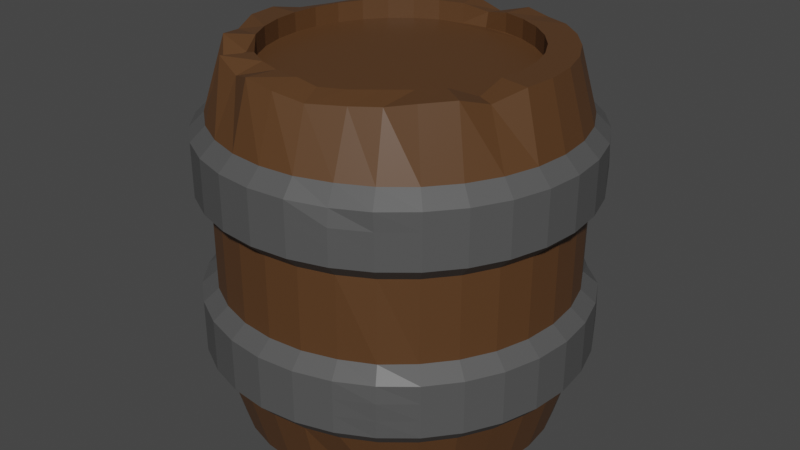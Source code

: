 # Source: untitled.blend  (saved by Blender 3.6.11; exported with 4.5.12 LTS)
import bpy
from mathutils import Matrix  # noqa: F401  (used for matrix-valued properties, if any)

bpy.ops.wm.read_factory_settings(use_empty=True)
scene = bpy.context.scene
scene.name = 'Scene'

# ---- collections
col_collection = bpy.data.collections.new('Collection'); scene.collection.children.link(col_collection)

# ---- materials (node trees are filled in below, after node groups)
mat_malzeme_001 = bpy.data.materials.new('Malzeme.001')
mat_malzeme_001.use_transparent_shadow = False
mat_malzeme_002 = bpy.data.materials.new('Malzeme.002')
mat_malzeme_002.use_transparent_shadow = False

# ---- material node trees
mat_malzeme_001.use_nodes = True; mat_malzeme_001.node_tree.nodes.clear()
_N = mat_malzeme_001.node_tree.nodes; _L = mat_malzeme_001.node_tree.links
n0 = _N.new('ShaderNodeBsdfPrincipled'); n0.name = 'Principled BSDF'; n0.location = (10, 300)
n0.distribution = 'GGX'
n0.subsurface_method = 'RANDOM_WALK_SKIN'
n0.inputs[0].default_value = (0.09655, 0.04265, 0.01499, 1.0)
n0.inputs[3].default_value = 1.45
n0.inputs[27].default_value = (0.0, 0.0, 0.0, 1.0)
n0.inputs[28].default_value = 1.0
n1 = _N.new('ShaderNodeOutputMaterial'); n1.name = 'Material Output'; n1.location = (300, 300)
_L.new(n0.outputs[0], n1.inputs[0])
n1.is_active_output = True
mat_malzeme_002.use_nodes = True; mat_malzeme_002.node_tree.nodes.clear()
_N = mat_malzeme_002.node_tree.nodes; _L = mat_malzeme_002.node_tree.links
n0 = _N.new('ShaderNodeBsdfPrincipled'); n0.name = 'Principled BSDF'; n0.location = (10, 300)
n0.distribution = 'GGX'
n0.subsurface_method = 'RANDOM_WALK_SKIN'
n0.inputs[0].default_value = (0.08533, 0.08533, 0.08533, 1.0)
n0.inputs[3].default_value = 1.45
n0.inputs[27].default_value = (0.0, 0.0, 0.0, 1.0)
n0.inputs[28].default_value = 1.0
n1 = _N.new('ShaderNodeOutputMaterial'); n1.name = 'Material Output'; n1.location = (300, 300)
_L.new(n0.outputs[0], n1.inputs[0])
n1.is_active_output = True

# ---- world
world_world = bpy.data.worlds.new('World'); scene.world = world_world
world_world.use_nodes = True; world_world.node_tree.nodes.clear()
_N = world_world.node_tree.nodes; _L = world_world.node_tree.links
n0 = _N.new('ShaderNodeOutputWorld'); n0.name = 'World Output'; n0.location = (300, 300)
n1 = _N.new('ShaderNodeBackground'); n1.name = 'Background'; n1.location = (10, 300)
n1.inputs[0].default_value = (0.05088, 0.05088, 0.05088, 1.0)
_L.new(n1.outputs[0], n0.inputs[0])
n0.is_active_output = True
world_world.color = (0.05088, 0.05088, 0.05088)
world_world.use_sun_shadow = False
world_world.sun_shadow_jitter_overblur = 0.0

# ---- meshes
me_cylinder_001 = bpy.data.meshes.new('Cylinder.001')
me_cylinder_001.from_pydata([(0.0, 0.9265, -1.0), (-4.338e-06, 0.8382, 0.9699), (0.1808, 0.9087, -1.0), (0.1588, 0.7982, 0.9998), (0.3546, 0.856, -1.0), (0.3114, 0.7518, 1.0), (0.5147, 0.7704, -1.0), (0.4521, 0.6766, 1.0), (0.6551, 0.6551, -1.0), (0.5754, 0.5754, 1.0), (0.7704, 0.5147, -1.0), (0.6766, 0.4521, 1.0), (0.856, 0.3546, -1.0), (0.7518, 0.3114, 1.0), (0.9087, 0.1808, -1.0), (0.7981, 0.1588, 1.0), (0.9265, 0.0, -1.0), (0.8138, 0.0, 1.0), (0.9087, -0.1808, -1.0), (0.7981, -0.1588, 1.0), (0.8429, -0.3491, -0.9818), (0.7881, -0.3265, 0.9517), (0.7704, -0.5147, -1.0), (0.6766, -0.4521, 1.0), (0.6551, -0.6551, -1.0), (0.5754, -0.5754, 1.0), (0.5147, -0.7704, -1.0), (0.4521, -0.6766, 1.0), (0.3507, -0.8468, -0.9885), (0.3008, -0.7577, 0.9898), (0.1808, -0.9087, -1.0), (0.1348, -0.8088, 0.981), (0.0, -0.9265, -1.0), (0.001836, -0.8134, 1.001), (-0.1808, -0.9087, -1.0), (-0.1588, -0.7981, 1.0), (-0.3546, -0.856, -1.0), (-0.3114, -0.7518, 1.0), (-0.5147, -0.7704, -1.0), (-0.4521, -0.6766, 1.0), (-0.6551, -0.6551, -1.0), (-0.5991, -0.5991, 0.9591), (-0.7704, -0.5147, -1.0), (-0.6766, -0.4521, 1.0), (-0.856, -0.3546, -1.0), (-0.7518, -0.3114, 1.0), (-0.9087, -0.1808, -1.0), (-0.7981, -0.1588, 1.0), (-0.9047, -0.001011, -0.974), (-0.8138, 0.0, 1.0), (-0.9076, 0.1806, -0.9987), (-0.7981, 0.1588, 1.0), (-0.856, 0.3546, -1.0), (-0.7518, 0.3114, 1.0), (-0.7704, 0.5147, -1.0), (-0.6766, 0.4521, 1.0), (-0.6566, 0.656, -1.002), (-0.5754, 0.5754, 1.0), (-0.5178, 0.7718, -1.004), (-0.4521, 0.6766, 1.0), (-0.355, 0.8561, -1.001), (-0.3114, 0.7518, 1.0), (-0.1808, 0.9087, -1.0), (-0.1588, 0.7981, 1.0), (6.367e-09, 1.107, -0.6641), (6.367e-09, 1.107, -0.2214), (6.367e-09, 1.107, 0.2214), (6.367e-09, 1.107, 0.6641), (0.2159, 1.086, 0.6641), (0.2159, 1.086, 0.2214), (0.2159, 1.086, -0.2214), (0.2159, 1.086, -0.6641), (0.4236, 1.023, 0.6641), (0.4236, 1.023, 0.2214), (0.4236, 1.023, -0.2214), (0.4236, 1.023, -0.6641), (0.6149, 0.9203, 0.6641), (0.6149, 0.9203, 0.2214), (0.6149, 0.9203, -0.2214), (0.6149, 0.9203, -0.6641), (0.7826, 0.7826, 0.6641), (0.7863, 0.7863, 0.2194), (0.7953, 0.7953, -0.2149), (0.7988, 0.7991, -0.6733), (0.9203, 0.6149, 0.6641), (0.9242, 0.6188, 0.2189), (0.9207, 0.6154, -0.221), (0.9253, 0.62, -0.6681), (1.023, 0.4236, 0.6641), (1.023, 0.4236, 0.2214), (1.023, 0.4236, -0.2214), (1.023, 0.4236, -0.6641), (1.086, 0.2159, 0.6641), (1.086, 0.2159, 0.2214), (1.086, 0.2159, -0.2214), (1.086, 0.2159, -0.6641), (1.107, -6.367e-09, 0.6641), (1.107, -6.367e-09, 0.2214), (1.107, -6.367e-09, -0.2214), (1.107, -6.367e-09, -0.6641), (1.086, -0.2159, 0.6641), (1.086, -0.2159, 0.2214), (1.086, -0.2159, -0.2214), (1.086, -0.2159, -0.6641), (1.023, -0.4236, 0.6641), (1.023, -0.4236, 0.2214), (1.023, -0.4236, -0.2214), (1.023, -0.4236, -0.6641), (0.9203, -0.6149, 0.6641), (0.9203, -0.6149, 0.2214), (0.9203, -0.6149, -0.2214), (0.9203, -0.6149, -0.6641), (0.7826, -0.7826, 0.6641), (0.7826, -0.7826, 0.2214), (0.7826, -0.7826, -0.2214), (0.7826, -0.7826, -0.6641), (0.6149, -0.9203, 0.6641), (0.6149, -0.9203, 0.2214), (0.6281, -0.9399, -0.2111), (0.6149, -0.9203, -0.6641), (0.4264, -1.017, 0.6644), (0.4236, -1.023, 0.2214), (0.4236, -1.023, -0.2214), (0.4236, -1.023, -0.6641), (0.2159, -1.086, 0.6641), (0.2159, -1.086, 0.2214), (0.2159, -1.086, -0.2214), (0.2159, -1.086, -0.6641), (6.367e-09, -1.107, 0.6641), (6.367e-09, -1.107, 0.2214), (6.367e-09, -1.107, -0.2214), (6.367e-09, -1.107, -0.6641), (-0.2159, -1.086, 0.6641), (-0.2159, -1.086, 0.2214), (-0.2159, -1.086, -0.2214), (-0.2159, -1.086, -0.6641), (-0.4236, -1.023, 0.6641), (-0.4236, -1.023, 0.2214), (-0.4236, -1.023, -0.2214), (-0.4236, -1.023, -0.6641), (-0.6149, -0.9203, 0.6641), (-0.6149, -0.9203, 0.2214), (-0.6149, -0.9203, -0.2214), (-0.6149, -0.9203, -0.6641), (-0.7826, -0.7826, 0.6641), (-0.7826, -0.7826, 0.2214), (-0.7826, -0.7826, -0.2214), (-0.7826, -0.7826, -0.6641), (-0.9203, -0.6149, 0.6641), (-0.9203, -0.6149, 0.2214), (-0.9203, -0.6149, -0.2214), (-0.9203, -0.6149, -0.6641), (-1.023, -0.4236, 0.6641), (-1.023, -0.4236, 0.2214), (-1.023, -0.4236, -0.2214), (-1.023, -0.4236, -0.6641), (-1.086, -0.2159, 0.6641), (-1.086, -0.2159, 0.2214), (-1.086, -0.2159, -0.2214), (-1.086, -0.2159, -0.6641), (-1.107, -6.367e-09, 0.6641), (-1.107, -6.367e-09, 0.2214), (-1.107, -6.367e-09, -0.2214), (-1.107, -6.367e-09, -0.6641), (-1.086, 0.2159, 0.6641), (-1.086, 0.2159, 0.2214), (-1.086, 0.2159, -0.2214), (-1.086, 0.2159, -0.6641), (-1.023, 0.4236, 0.6641), (-1.023, 0.4236, 0.2214), (-1.023, 0.4238, -0.2211), (-1.023, 0.4236, -0.6641), (-0.9203, 0.6149, 0.6641), (-0.9203, 0.6149, 0.2214), (-0.922, 0.6156, -0.2204), (-0.9203, 0.6149, -0.6641), (-0.7826, 0.7826, 0.6641), (-0.7826, 0.7826, 0.2214), (-0.7826, 0.7826, -0.2214), (-0.7826, 0.7826, -0.6641), (-0.6149, 0.9203, 0.6641), (-0.6149, 0.9203, 0.2214), (-0.6149, 0.9203, -0.2214), (-0.6149, 0.9203, -0.6641), (-0.4248, 1.025, 0.6655), (-0.4264, 1.029, 0.2182), (-0.4236, 1.023, -0.2214), (-0.4236, 1.023, -0.6641), (-0.216, 1.086, 0.6641), (-0.2173, 1.089, 0.2197), (-0.2159, 1.086, -0.2214), (-0.2159, 1.086, -0.6641), (6.892e-09, 1.198, 0.299), (6.892e-09, 1.198, 0.3948), (6.892e-09, 1.198, 0.4907), (6.892e-09, 1.198, 0.5865), (0.2337, 1.175, 0.5865), (0.2337, 1.175, 0.4907), (0.2337, 1.175, 0.3948), (0.2337, 1.175, 0.299), (0.4585, 1.107, 0.5865), (0.4585, 1.107, 0.4907), (0.4585, 1.107, 0.3948), (0.4585, 1.107, 0.299), (0.6656, 0.9962, 0.5865), (0.6656, 0.9962, 0.4907), (0.6656, 0.9962, 0.3948), (0.6656, 0.9962, 0.299), (0.8472, 0.8472, 0.5865), (0.8473, 0.8473, 0.4905), (0.8517, 0.8517, 0.3918), (0.8472, 0.8472, 0.299), (0.9962, 0.6656, 0.5865), (0.9968, 0.6662, 0.4907), (1.001, 0.6702, 0.3935), (0.999, 0.6685, 0.298), (1.107, 0.4585, 0.5865), (1.107, 0.4585, 0.4907), (1.107, 0.4585, 0.3948), (1.107, 0.4585, 0.299), (1.175, 0.2337, 0.5865), (1.175, 0.2337, 0.4907), (1.175, 0.2337, 0.3948), (1.175, 0.2337, 0.299), (1.198, -1.978e-09, 0.5865), (1.198, -1.978e-09, 0.4907), (1.198, -1.978e-09, 0.3948), (1.198, -1.978e-09, 0.299), (1.175, -0.2337, 0.5865), (1.175, -0.2337, 0.4907), (1.175, -0.2337, 0.3948), (1.175, -0.2337, 0.299), (1.107, -0.4585, 0.5865), (1.107, -0.4585, 0.4907), (1.107, -0.4585, 0.3948), (1.107, -0.4585, 0.299), (0.9962, -0.6656, 0.5865), (0.9962, -0.6656, 0.4907), (0.9962, -0.6656, 0.3948), (0.9962, -0.6656, 0.299), (0.8472, -0.8472, 0.5865), (0.8472, -0.8472, 0.4907), (0.8472, -0.8472, 0.3948), (0.8472, -0.8472, 0.299), (0.6638, -1.001, 0.5859), (0.6656, -0.9962, 0.4907), (0.6656, -0.9962, 0.3948), (0.6656, -0.9962, 0.299), (0.4506, -1.088, 0.5769), (0.4582, -1.106, 0.4903), (0.4585, -1.107, 0.3948), (0.4585, -1.107, 0.299), (0.2337, -1.175, 0.5865), (0.2337, -1.175, 0.4907), (0.2337, -1.175, 0.3948), (0.2337, -1.175, 0.299), (6.892e-09, -1.198, 0.5865), (6.892e-09, -1.198, 0.4907), (6.892e-09, -1.198, 0.3948), (6.892e-09, -1.198, 0.299), (-0.2337, -1.175, 0.5865), (-0.2337, -1.175, 0.4907), (-0.2337, -1.175, 0.3948), (-0.2337, -1.175, 0.299), (-0.4585, -1.107, 0.5865), (-0.4585, -1.107, 0.4907), (-0.4585, -1.107, 0.3948), (-0.4585, -1.107, 0.299), (-0.6656, -0.9962, 0.5865), (-0.6656, -0.9962, 0.4907), (-0.6656, -0.9962, 0.3948), (-0.6656, -0.9962, 0.299), (-0.8472, -0.8472, 0.5865), (-0.8472, -0.8472, 0.4907), (-0.8472, -0.8472, 0.3948), (-0.8472, -0.8472, 0.299), (-0.9962, -0.6656, 0.5865), (-0.9962, -0.6656, 0.4907), (-0.9962, -0.6656, 0.3948), (-0.9962, -0.6656, 0.299), (-1.107, -0.4585, 0.5865), (-1.107, -0.4585, 0.4907), (-1.107, -0.4585, 0.3948), (-1.107, -0.4585, 0.299), (-1.175, -0.2337, 0.5865), (-1.175, -0.2337, 0.4907), (-1.175, -0.2337, 0.3948), (-1.175, -0.2337, 0.299), (-1.198, -1.978e-09, 0.5865), (-1.198, -1.978e-09, 0.4907), (-1.198, -1.978e-09, 0.3948), (-1.198, -1.978e-09, 0.299), (-1.175, 0.2337, 0.5865), (-1.175, 0.2337, 0.4907), (-1.175, 0.2337, 0.3948), (-1.175, 0.2337, 0.299), (-1.107, 0.4585, 0.5865), (-1.107, 0.4585, 0.4907), (-1.107, 0.4585, 0.3948), (-1.107, 0.4585, 0.299), (-0.9962, 0.6656, 0.5865), (-0.9962, 0.6656, 0.4907), (-0.9962, 0.6656, 0.3948), (-0.9962, 0.6656, 0.299), (-0.8373, 0.8373, 0.58), (-0.8472, 0.8472, 0.4907), (-0.8472, 0.8472, 0.3948), (-0.8472, 0.8472, 0.299), (-0.6656, 0.9962, 0.5865), (-0.6656, 0.9962, 0.4907), (-0.6656, 0.9962, 0.3948), (-0.6656, 0.9962, 0.299), (-0.4585, 1.107, 0.5865), (-0.4624, 1.116, 0.494), (-0.4623, 1.116, 0.3906), (-0.4594, 1.109, 0.299), (-0.2345, 1.177, 0.5871), (-0.236, 1.181, 0.4917), (-0.2362, 1.181, 0.3939), (-0.2348, 1.178, 0.2981), (6.912e-09, 1.202, -0.5765), (6.912e-09, 1.202, -0.4804), (6.912e-09, 1.202, -0.3843), (6.912e-09, 1.202, -0.2882), (0.2344, 1.178, -0.2882), (0.2344, 1.178, -0.3843), (0.2344, 1.178, -0.4804), (0.2344, 1.178, -0.5765), (0.4598, 1.11, -0.2882), (0.4598, 1.11, -0.3843), (0.4598, 1.11, -0.4804), (0.4598, 1.11, -0.5765), (0.6676, 0.9991, -0.2882), (0.6676, 0.9991, -0.3843), (0.6676, 0.9991, -0.4804), (0.6676, 0.9991, -0.5765), (0.8287, 0.8287, -0.2938), (0.8521, 0.8522, -0.3841), (0.8651, 0.8654, -0.4857), (0.8537, 0.8538, -0.5767), (0.9998, 0.6682, -0.288), (1.002, 0.6706, -0.3841), (1.004, 0.6723, -0.4816), (1.002, 0.6702, -0.5778), (1.11, 0.4598, -0.2882), (1.11, 0.4598, -0.3843), (1.11, 0.4598, -0.4804), (1.11, 0.4598, -0.5765), (1.178, 0.2344, -0.2882), (1.178, 0.2344, -0.3843), (1.178, 0.2344, -0.4804), (1.178, 0.2344, -0.5765), (1.202, -1.809e-09, -0.2882), (1.202, -1.809e-09, -0.3843), (1.202, -1.809e-09, -0.4804), (1.202, -1.809e-09, -0.5765), (1.178, -0.2344, -0.2882), (1.178, -0.2344, -0.3843), (1.178, -0.2344, -0.4804), (1.178, -0.2344, -0.5765), (1.11, -0.4598, -0.2882), (1.11, -0.4598, -0.3843), (1.11, -0.4598, -0.4804), (1.11, -0.4598, -0.5765), (0.9991, -0.6676, -0.2882), (0.9991, -0.6676, -0.3843), (0.9991, -0.6676, -0.4804), (0.9991, -0.6676, -0.5765), (0.8497, -0.8497, -0.2882), (0.8497, -0.8497, -0.3843), (0.8497, -0.8497, -0.4804), (0.8497, -0.8497, -0.5765), (0.6677, -0.9993, -0.2881), (0.672, -1.006, -0.381), (0.67, -1.003, -0.4795), (0.6676, -0.9991, -0.5765), (0.4598, -1.11, -0.2882), (0.4598, -1.11, -0.3843), (0.4598, -1.11, -0.4804), (0.4598, -1.11, -0.5765), (0.2344, -1.178, -0.2882), (0.2344, -1.178, -0.3843), (0.2344, -1.178, -0.4804), (0.2344, -1.178, -0.5765), (6.912e-09, -1.202, -0.2882), (6.912e-09, -1.202, -0.3843), (6.912e-09, -1.202, -0.4804), (6.912e-09, -1.202, -0.5765), (-0.2344, -1.178, -0.2882), (-0.2344, -1.178, -0.3843), (-0.2344, -1.178, -0.4804), (-0.2344, -1.178, -0.5765), (-0.4598, -1.11, -0.2882), (-0.4598, -1.11, -0.3843), (-0.4598, -1.11, -0.4804), (-0.4598, -1.11, -0.5765), (-0.6676, -0.9991, -0.2882), (-0.6676, -0.9991, -0.3843), (-0.6676, -0.9991, -0.4804), (-0.6676, -0.9991, -0.5765), (-0.8497, -0.8497, -0.2882), (-0.8497, -0.8497, -0.3843), (-0.8497, -0.8497, -0.4804), (-0.8497, -0.8497, -0.5765), (-0.9991, -0.6676, -0.2882), (-0.9991, -0.6676, -0.3843), (-0.9991, -0.6676, -0.4804), (-0.9991, -0.6676, -0.5765), (-1.11, -0.4598, -0.2882), (-1.11, -0.4598, -0.3843), (-1.11, -0.4598, -0.4804), (-1.11, -0.4598, -0.5765), (-1.178, -0.2344, -0.2882), (-1.178, -0.2344, -0.3843), (-1.178, -0.2344, -0.4804), (-1.178, -0.2344, -0.5765), (-1.202, -1.809e-09, -0.2882), (-1.202, -1.809e-09, -0.3843), (-1.202, -1.809e-09, -0.4804), (-1.202, -1.809e-09, -0.5765), (-1.178, 0.2344, -0.2882), (-1.178, 0.2344, -0.3843), (-1.178, 0.2344, -0.4804), (-1.178, 0.2344, -0.5765), (-1.11, 0.4598, -0.2882), (-1.11, 0.4598, -0.3843), (-1.11, 0.4598, -0.4804), (-1.11, 0.4598, -0.5765), (-0.9991, 0.6676, -0.2882), (-0.9991, 0.6676, -0.3843), (-0.9991, 0.6676, -0.4804), (-0.9991, 0.6676, -0.5765), (-0.8237, 0.8237, -0.2956), (-0.8406, 0.8406, -0.3854), (-0.8497, 0.8497, -0.4804), (-0.8497, 0.8497, -0.5765), (-0.6676, 0.9991, -0.2882), (-0.6676, 0.9991, -0.3843), (-0.6676, 0.9991, -0.4804), (-0.6676, 0.9991, -0.5765), (-0.4598, 1.11, -0.2882), (-0.4598, 1.11, -0.3843), (-0.4598, 1.11, -0.4804), (-0.4598, 1.11, -0.5765), (-0.2344, 1.178, -0.2882), (-0.2344, 1.178, -0.3843), (-0.2344, 1.178, -0.4804), (-0.2344, 1.178, -0.5765), (0.1951, 0.9808, 1.0), (-4.193e-07, 0.968, 0.9527), (0.3799, 0.9172, 0.9903), (0.5556, 0.8315, 1.0), (0.7071, 0.7071, 1.0), (0.8315, 0.5556, 1.0), (0.9239, 0.3827, 1.0), (0.9808, 0.1951, 1.0), (1.0, 0.0, 1.0), (0.9808, -0.1951, 1.0), (0.8863, -0.3671, 0.9469), (0.8315, -0.5556, 1.0), (0.7033, -0.7142, 0.9978), (0.5544, -0.7923, 0.972), (0.3912, -0.8673, 0.9605), (0.1794, -0.9482, 0.9489), (-0.01109, -0.981, 0.9748), (-0.1952, -0.9806, 0.9997), (-0.3688, -0.8903, 0.9523), (-0.5556, -0.8315, 1.0), (-0.6922, -0.6922, 0.9071), (-0.8315, -0.5556, 1.0), (-0.9048, -0.3748, 0.9728), (-0.9808, -0.1951, 1.0), (-1.0, 0.0, 1.0), (-0.9585, 0.1855, 0.9676), (-0.8891, 0.3856, 0.9633), (-0.8061, 0.5173, 0.973), (-0.7048, 0.675, 0.9746), (-0.578, 0.8017, 0.9853), (-0.3827, 0.9239, 1.0), (-0.1951, 0.9808, 1.0), (0.1588, 0.7981, 0.8953), (-9.009e-07, 0.8178, 0.8902), (0.3114, 0.7518, 0.8953), (0.4521, 0.6766, 0.8953), (0.5754, 0.5754, 0.8953), (0.6766, 0.4521, 0.8953), (0.7518, 0.3114, 0.8953), (0.7981, 0.1588, 0.8953), (0.8138, 0.0, 0.8953), (0.7989, -0.1589, 0.8949), (0.7554, -0.3129, 0.8907), (0.6766, -0.4521, 0.8953), (0.5754, -0.5754, 0.8953), (0.4521, -0.6766, 0.8953), (0.3114, -0.7518, 0.8953), (0.1588, -0.7981, 0.8953), (0.0, -0.8138, 0.8953), (-0.1588, -0.7981, 0.8953), (-0.3114, -0.7518, 0.8953), (-0.4521, -0.6766, 0.8953), (-0.5754, -0.5754, 0.8954), (-0.6766, -0.4521, 0.8953), (-0.7518, -0.3114, 0.8953), (-0.7981, -0.1588, 0.8953), (-0.8138, 0.0, 0.8953), (-0.7981, 0.1588, 0.8953), (-0.7518, 0.3114, 0.8953), (-0.6766, 0.4521, 0.8953), (-0.5754, 0.5754, 0.8953), (-0.4521, 0.6766, 0.8953), (-0.3114, 0.7518, 0.8953), (-0.1588, 0.7981, 0.8953), (0.0, 1.0, -1.0), (0.1951, 0.9808, -1.0), (0.3827, 0.9239, -1.0), (0.5556, 0.8315, -1.0), (0.7071, 0.7071, -1.0), (0.8315, 0.5556, -1.0), (0.9239, 0.3827, -1.0), (0.9808, 0.1951, -1.0), (1.0, 0.0, -1.0), (0.9808, -0.1951, -1.0), (0.9075, -0.3759, -0.9765), (0.8315, -0.5556, -1.0), (0.7071, -0.7071, -1.0), (0.5556, -0.8315, -1.0), (0.3712, -0.8961, -0.963), (0.1951, -0.9808, -1.0), (0.0, -1.0, -1.0), (-0.1951, -0.9808, -1.0), (-0.3827, -0.9239, -1.0), (-0.5556, -0.8315, -1.0), (-0.7071, -0.7071, -1.0), (-0.8315, -0.5556, -1.0), (-0.9239, -0.3827, -1.0), (-0.9808, -0.1951, -1.0), (-0.9669, -0.0006694, -0.9593), (-0.9659, 0.1933, -0.9817), (-0.9239, 0.3827, -1.0), (-0.8315, 0.5556, -1.0), (-0.6896, 0.6968, -0.9748), (-0.5286, 0.8208, -0.9658), (-0.3475, 0.9154, -0.958), (-0.1951, 0.9808, -1.0), (1.229e-08, 0.9265, -0.8895), (0.1808, 0.9087, -0.8895), (0.3546, 0.856, -0.8895), (0.5147, 0.7704, -0.8895), (0.6551, 0.6551, -0.8895), (0.7704, 0.5147, -0.8895), (0.856, 0.3546, -0.8895), (0.9087, 0.1808, -0.8895), (0.9265, 0.0, -0.8895), (0.9087, -0.1808, -0.8895), (0.8559, -0.3545, -0.8893), (0.7704, -0.5147, -0.8895), (0.6551, -0.6551, -0.8895), (0.5147, -0.7704, -0.8895), (0.3535, -0.8533, -0.8861), (0.1808, -0.9087, -0.8895), (1.229e-08, -0.9265, -0.8895), (-0.1808, -0.9087, -0.8895), (-0.3546, -0.856, -0.8895), (-0.5147, -0.7704, -0.8895), (-0.6551, -0.6551, -0.8895), (-0.7704, -0.5147, -0.8895), (-0.856, -0.3546, -0.8895), (-0.9087, -0.1808, -0.8895), (-0.9249, -7.843e-05, -0.8875), (-0.9087, 0.1807, -0.8894), (-0.856, 0.3546, -0.8895), (-0.7704, 0.5147, -0.8895), (-0.6551, 0.6551, -0.8895), (-0.5147, 0.7704, -0.8895), (-0.3546, 0.856, -0.8895), (-0.1808, 0.9087, -0.8895)], [], [(67, 449, 448, 68), (68, 448, 450, 72), (72, 450, 451, 76), (76, 451, 452, 80), (80, 452, 453, 84), (84, 453, 454, 88), (88, 454, 455, 92), (92, 455, 456, 96), (96, 456, 457, 100), (100, 457, 458, 104), (104, 458, 459, 108), (108, 459, 460, 112), (112, 460, 461, 116), (116, 461, 462, 120), (120, 462, 463, 124), (124, 463, 464, 128), (128, 464, 465, 132), (132, 465, 466, 136), (136, 466, 467, 140), (140, 467, 468, 144), (144, 468, 469, 148), (148, 469, 470, 152), (152, 470, 471, 156), (156, 471, 472, 160), (160, 472, 473, 164), (164, 473, 474, 168), (168, 474, 475, 172), (172, 475, 476, 176), (176, 476, 477, 180), (180, 477, 478, 184), (53, 51, 505, 506), (184, 478, 479, 188), (188, 479, 449, 67), (22, 24, 556, 555), (543, 191, 64, 512), (444, 190, 65, 323), (190, 189, 66, 65), (316, 188, 67, 195), (542, 187, 191, 543), (440, 186, 190, 444), (186, 185, 189, 190), (312, 184, 188, 316), (541, 183, 187, 542), (436, 182, 186, 440), (182, 181, 185, 186), (308, 180, 184, 312), (540, 179, 183, 541), (432, 178, 182, 436), (178, 177, 181, 182), (304, 176, 180, 308), (539, 175, 179, 540), (428, 174, 178, 432), (174, 173, 177, 178), (300, 172, 176, 304), (538, 171, 175, 539), (424, 170, 174, 428), (170, 169, 173, 174), (296, 168, 172, 300), (537, 167, 171, 538), (420, 166, 170, 424), (166, 165, 169, 170), (292, 164, 168, 296), (536, 163, 167, 537), (416, 162, 166, 420), (162, 161, 165, 166), (288, 160, 164, 292), (535, 159, 163, 536), (412, 158, 162, 416), (158, 157, 161, 162), (284, 156, 160, 288), (534, 155, 159, 535), (408, 154, 158, 412), (154, 153, 157, 158), (280, 152, 156, 284), (533, 151, 155, 534), (404, 150, 154, 408), (150, 149, 153, 154), (276, 148, 152, 280), (532, 147, 151, 533), (400, 146, 150, 404), (146, 145, 149, 150), (272, 144, 148, 276), (531, 143, 147, 532), (396, 142, 146, 400), (142, 141, 145, 146), (268, 140, 144, 272), (530, 139, 143, 531), (392, 138, 142, 396), (138, 137, 141, 142), (264, 136, 140, 268), (529, 135, 139, 530), (388, 134, 138, 392), (134, 133, 137, 138), (260, 132, 136, 264), (528, 131, 135, 529), (384, 130, 134, 388), (130, 129, 133, 134), (256, 128, 132, 260), (527, 127, 131, 528), (380, 126, 130, 384), (126, 125, 129, 130), (252, 124, 128, 256), (526, 123, 127, 527), (376, 122, 126, 380), (122, 121, 125, 126), (248, 120, 124, 252), (525, 119, 123, 526), (372, 118, 122, 376), (118, 117, 121, 122), (244, 116, 120, 248), (524, 115, 119, 525), (368, 114, 118, 372), (114, 113, 117, 118), (240, 112, 116, 244), (523, 111, 115, 524), (364, 110, 114, 368), (110, 109, 113, 114), (236, 108, 112, 240), (522, 107, 111, 523), (360, 106, 110, 364), (106, 105, 109, 110), (232, 104, 108, 236), (521, 103, 107, 522), (356, 102, 106, 360), (102, 101, 105, 106), (228, 100, 104, 232), (520, 99, 103, 521), (352, 98, 102, 356), (98, 97, 101, 102), (224, 96, 100, 228), (519, 95, 99, 520), (348, 94, 98, 352), (94, 93, 97, 98), (220, 92, 96, 224), (518, 91, 95, 519), (344, 90, 94, 348), (90, 89, 93, 94), (216, 88, 92, 220), (517, 87, 91, 518), (340, 86, 90, 344), (86, 85, 89, 90), (212, 84, 88, 216), (516, 83, 87, 517), (336, 82, 86, 340), (82, 81, 85, 86), (208, 80, 84, 212), (515, 79, 83, 516), (332, 78, 82, 336), (78, 77, 81, 82), (204, 76, 80, 208), (514, 75, 79, 515), (328, 74, 78, 332), (74, 73, 77, 78), (200, 72, 76, 204), (513, 71, 75, 514), (324, 70, 74, 328), (70, 69, 73, 74), (196, 68, 72, 200), (512, 64, 71, 513), (323, 65, 70, 324), (65, 66, 69, 70), (195, 67, 68, 196), (66, 192, 199, 69), (192, 193, 198, 199), (193, 194, 197, 198), (194, 195, 196, 197), (69, 199, 203, 73), (199, 198, 202, 203), (198, 197, 201, 202), (197, 196, 200, 201), (73, 203, 207, 77), (203, 202, 206, 207), (202, 201, 205, 206), (201, 200, 204, 205), (77, 207, 211, 81), (207, 206, 210, 211), (206, 205, 209, 210), (205, 204, 208, 209), (81, 211, 215, 85), (211, 210, 214, 215), (210, 209, 213, 214), (209, 208, 212, 213), (85, 215, 219, 89), (215, 214, 218, 219), (214, 213, 217, 218), (213, 212, 216, 217), (89, 219, 223, 93), (219, 218, 222, 223), (218, 217, 221, 222), (217, 216, 220, 221), (93, 223, 227, 97), (223, 222, 226, 227), (222, 221, 225, 226), (221, 220, 224, 225), (97, 227, 231, 101), (227, 226, 230, 231), (226, 225, 229, 230), (225, 224, 228, 229), (101, 231, 235, 105), (231, 230, 234, 235), (230, 229, 233, 234), (229, 228, 232, 233), (105, 235, 239, 109), (235, 234, 238, 239), (234, 233, 237, 238), (233, 232, 236, 237), (109, 239, 243, 113), (239, 238, 242, 243), (238, 237, 241, 242), (237, 236, 240, 241), (113, 243, 247, 117), (243, 242, 246, 247), (242, 241, 245, 246), (241, 240, 244, 245), (117, 247, 251, 121), (247, 246, 250, 251), (246, 245, 249, 250), (245, 244, 248, 249), (121, 251, 255, 125), (251, 250, 254, 255), (250, 249, 253, 254), (249, 248, 252, 253), (125, 255, 259, 129), (255, 254, 258, 259), (254, 253, 257, 258), (253, 252, 256, 257), (129, 259, 263, 133), (259, 258, 262, 263), (258, 257, 261, 262), (257, 256, 260, 261), (133, 263, 267, 137), (263, 262, 266, 267), (262, 261, 265, 266), (261, 260, 264, 265), (137, 267, 271, 141), (267, 266, 270, 271), (266, 265, 269, 270), (265, 264, 268, 269), (141, 271, 275, 145), (271, 270, 274, 275), (270, 269, 273, 274), (269, 268, 272, 273), (145, 275, 279, 149), (275, 274, 278, 279), (274, 273, 277, 278), (273, 272, 276, 277), (149, 279, 283, 153), (279, 278, 282, 283), (278, 277, 281, 282), (277, 276, 280, 281), (153, 283, 287, 157), (283, 282, 286, 287), (282, 281, 285, 286), (281, 280, 284, 285), (157, 287, 291, 161), (287, 286, 290, 291), (286, 285, 289, 290), (285, 284, 288, 289), (161, 291, 295, 165), (291, 290, 294, 295), (290, 289, 293, 294), (289, 288, 292, 293), (165, 295, 299, 169), (295, 294, 298, 299), (294, 293, 297, 298), (293, 292, 296, 297), (169, 299, 303, 173), (299, 298, 302, 303), (298, 297, 301, 302), (297, 296, 300, 301), (173, 303, 307, 177), (303, 302, 306, 307), (302, 301, 305, 306), (301, 300, 304, 305), (177, 307, 311, 181), (307, 306, 310, 311), (306, 305, 309, 310), (305, 304, 308, 309), (181, 311, 315, 185), (311, 310, 314, 315), (310, 309, 313, 314), (309, 308, 312, 313), (185, 315, 319, 189), (315, 314, 318, 319), (314, 313, 317, 318), (313, 312, 316, 317), (189, 319, 192, 66), (319, 318, 193, 192), (318, 317, 194, 193), (317, 316, 195, 194), (64, 320, 327, 71), (320, 321, 326, 327), (321, 322, 325, 326), (322, 323, 324, 325), (71, 327, 331, 75), (327, 326, 330, 331), (326, 325, 329, 330), (325, 324, 328, 329), (75, 331, 335, 79), (331, 330, 334, 335), (330, 329, 333, 334), (329, 328, 332, 333), (79, 335, 339, 83), (335, 334, 338, 339), (334, 333, 337, 338), (333, 332, 336, 337), (83, 339, 343, 87), (339, 338, 342, 343), (338, 337, 341, 342), (337, 336, 340, 341), (87, 343, 347, 91), (343, 342, 346, 347), (342, 341, 345, 346), (341, 340, 344, 345), (91, 347, 351, 95), (347, 346, 350, 351), (346, 345, 349, 350), (345, 344, 348, 349), (95, 351, 355, 99), (351, 350, 354, 355), (350, 349, 353, 354), (349, 348, 352, 353), (99, 355, 359, 103), (355, 354, 358, 359), (354, 353, 357, 358), (353, 352, 356, 357), (103, 359, 363, 107), (359, 358, 362, 363), (358, 357, 361, 362), (357, 356, 360, 361), (107, 363, 367, 111), (363, 362, 366, 367), (362, 361, 365, 366), (361, 360, 364, 365), (111, 367, 371, 115), (367, 366, 370, 371), (366, 365, 369, 370), (365, 364, 368, 369), (115, 371, 375, 119), (371, 370, 374, 375), (370, 369, 373, 374), (369, 368, 372, 373), (119, 375, 379, 123), (375, 374, 378, 379), (374, 373, 377, 378), (373, 372, 376, 377), (123, 379, 383, 127), (379, 378, 382, 383), (378, 377, 381, 382), (377, 376, 380, 381), (127, 383, 387, 131), (383, 382, 386, 387), (382, 381, 385, 386), (381, 380, 384, 385), (131, 387, 391, 135), (387, 386, 390, 391), (386, 385, 389, 390), (385, 384, 388, 389), (135, 391, 395, 139), (391, 390, 394, 395), (390, 389, 393, 394), (389, 388, 392, 393), (139, 395, 399, 143), (395, 394, 398, 399), (394, 393, 397, 398), (393, 392, 396, 397), (143, 399, 403, 147), (399, 398, 402, 403), (398, 397, 401, 402), (397, 396, 400, 401), (147, 403, 407, 151), (403, 402, 406, 407), (402, 401, 405, 406), (401, 400, 404, 405), (151, 407, 411, 155), (407, 406, 410, 411), (406, 405, 409, 410), (405, 404, 408, 409), (155, 411, 415, 159), (411, 410, 414, 415), (410, 409, 413, 414), (409, 408, 412, 413), (159, 415, 419, 163), (415, 414, 418, 419), (414, 413, 417, 418), (413, 412, 416, 417), (163, 419, 423, 167), (419, 418, 422, 423), (418, 417, 421, 422), (417, 416, 420, 421), (167, 423, 427, 171), (423, 422, 426, 427), (422, 421, 425, 426), (421, 420, 424, 425), (171, 427, 431, 175), (427, 426, 430, 431), (426, 425, 429, 430), (425, 424, 428, 429), (175, 431, 435, 179), (431, 430, 434, 435), (430, 429, 433, 434), (429, 428, 432, 433), (179, 435, 439, 183), (435, 434, 438, 439), (434, 433, 437, 438), (433, 432, 436, 437), (183, 439, 443, 187), (439, 438, 442, 443), (438, 437, 441, 442), (437, 436, 440, 441), (187, 443, 447, 191), (443, 442, 446, 447), (442, 441, 445, 446), (441, 440, 444, 445), (191, 447, 320, 64), (447, 446, 321, 320), (446, 445, 322, 321), (445, 444, 323, 322), (1, 3, 448, 449), (3, 5, 450, 448), (5, 7, 451, 450), (7, 9, 452, 451), (9, 11, 453, 452), (11, 13, 454, 453), (13, 15, 455, 454), (15, 17, 456, 455), (17, 19, 457, 456), (19, 21, 458, 457), (21, 23, 459, 458), (23, 25, 460, 459), (25, 27, 461, 460), (27, 29, 462, 461), (29, 31, 463, 462), (31, 33, 464, 463), (33, 35, 465, 464), (35, 37, 466, 465), (37, 39, 467, 466), (39, 41, 468, 467), (41, 43, 469, 468), (43, 45, 470, 469), (45, 47, 471, 470), (47, 49, 472, 471), (49, 51, 473, 472), (51, 53, 474, 473), (53, 55, 475, 474), (55, 57, 476, 475), (57, 59, 477, 476), (59, 61, 478, 477), (61, 63, 479, 478), (63, 1, 449, 479), (480, 481, 511, 510, 509, 508, 507, 506, 505, 504, 503, 502, 501, 500, 499, 498, 497, 496, 495, 494, 493, 492, 491, 490, 489, 488, 487, 486, 485, 484, 483, 482), (27, 25, 492, 493), (55, 53, 506, 507), (29, 27, 493, 494), (3, 1, 481, 480), (57, 55, 507, 508), (31, 29, 494, 495), (5, 3, 480, 482), (59, 57, 508, 509), (33, 31, 495, 496), (7, 5, 482, 483), (61, 59, 509, 510), (35, 33, 496, 497), (9, 7, 483, 484), (63, 61, 510, 511), (37, 35, 497, 498), (11, 9, 484, 485), (1, 63, 511, 481), (39, 37, 498, 499), (13, 11, 485, 486), (41, 39, 499, 500), (15, 13, 486, 487), (43, 41, 500, 501), (17, 15, 487, 488), (45, 43, 501, 502), (19, 17, 488, 489), (47, 45, 502, 503), (21, 19, 489, 490), (49, 47, 503, 504), (23, 21, 490, 491), (51, 49, 504, 505), (25, 23, 491, 492), (2, 0, 512, 513), (4, 2, 513, 514), (6, 4, 514, 515), (8, 6, 515, 516), (10, 8, 516, 517), (12, 10, 517, 518), (14, 12, 518, 519), (16, 14, 519, 520), (18, 16, 520, 521), (20, 18, 521, 522), (22, 20, 522, 523), (24, 22, 523, 524), (26, 24, 524, 525), (28, 26, 525, 526), (30, 28, 526, 527), (32, 30, 527, 528), (34, 32, 528, 529), (36, 34, 529, 530), (38, 36, 530, 531), (40, 38, 531, 532), (42, 40, 532, 533), (44, 42, 533, 534), (46, 44, 534, 535), (48, 46, 535, 536), (50, 48, 536, 537), (52, 50, 537, 538), (54, 52, 538, 539), (56, 54, 539, 540), (58, 56, 540, 541), (60, 58, 541, 542), (62, 60, 542, 543), (0, 62, 543, 512), (544, 545, 546, 547, 548, 549, 550, 551, 552, 553, 554, 555, 556, 557, 558, 559, 560, 561, 562, 563, 564, 565, 566, 567, 568, 569, 570, 571, 572, 573, 574, 575), (50, 52, 570, 569), (24, 26, 557, 556), (52, 54, 571, 570), (26, 28, 558, 557), (0, 2, 545, 544), (54, 56, 572, 571), (28, 30, 559, 558), (2, 4, 546, 545), (56, 58, 573, 572), (30, 32, 560, 559), (4, 6, 547, 546), (58, 60, 574, 573), (32, 34, 561, 560), (6, 8, 548, 547), (60, 62, 575, 574), (34, 36, 562, 561), (8, 10, 549, 548), (62, 0, 544, 575), (36, 38, 563, 562), (10, 12, 550, 549), (38, 40, 564, 563), (12, 14, 551, 550), (40, 42, 565, 564), (14, 16, 552, 551), (42, 44, 566, 565), (16, 18, 553, 552), (44, 46, 567, 566), (18, 20, 554, 553), (46, 48, 568, 567), (20, 22, 555, 554), (48, 50, 569, 568)])
me_cylinder_001.polygons.foreach_set('material_index', [0, 0, 0, 0, 0, 0, 0, 0, 0, 0, 0, 0, 0, 0, 0, 0, 0, 0, 0, 0, 0, 0, 0, 0, 0, 0, 0, 0, 0, 0, 0, 0, 0, 0, 0, 1, 0, 1, 0, 1, 0, 1, 0, 1, 0, 1, 0, 1, 0, 1, 0, 1, 0, 1, 0, 1, 0, 1, 0, 1, 0, 1, 0, 1, 0, 1, 0, 1, 0, 1, 0, 1, 0, 1, 0, 1, 0, 1, 0, 1, 0, 1, 0, 1, 0, 1, 0, 1, 0, 1, 0, 1, 0, 1, 0, 1, 0, 1, 0, 1, 0, 1, 0, 1, 0, 1, 0, 1, 0, 1, 0, 1, 0, 1, 0, 1, 0, 1, 0, 1, 0, 1, 0, 1, 0, 1, 0, 1, 0, 1, 0, 1, 0, 1, 0, 1, 0, 1, 0, 1, 0, 1, 0, 1, 0, 1, 0, 1, 0, 1, 0, 1, 0, 1, 0, 1, 0, 1, 0, 1, 0, 1, 1, 1, 1, 1, 1, 1, 1, 1, 1, 1, 1, 1, 1, 1, 1, 1, 1, 1, 1, 1, 1, 1, 1, 1, 1, 1, 1, 1, 1, 1, 1, 1, 1, 1, 1, 1, 1, 1, 1, 1, 1, 1, 1, 1, 1, 1, 1, 1, 1, 1, 1, 1, 1, 1, 1, 1, 1, 1, 1, 1, 1, 1, 1, 1, 1, 1, 1, 1, 1, 1, 1, 1, 1, 1, 1, 1, 1, 1, 1, 1, 1, 1, 1, 1, 1, 1, 1, 1, 1, 1, 1, 1, 1, 1, 1, 1, 1, 1, 1, 1, 1, 1, 1, 1, 1, 1, 1, 1, 1, 1, 1, 1, 1, 1, 1, 1, 1, 1, 1, 1, 1, 1, 1, 1, 1, 1, 1, 1, 1, 1, 1, 1, 1, 1, 1, 1, 1, 1, 1, 1, 1, 1, 1, 1, 1, 1, 1, 1, 1, 1, 1, 1, 1, 1, 1, 1, 1, 1, 1, 1, 1, 1, 1, 1, 1, 1, 1, 1, 1, 1, 1, 1, 1, 1, 1, 1, 1, 1, 1, 1, 1, 1, 1, 1, 1, 1, 1, 1, 1, 1, 1, 1, 1, 1, 1, 1, 1, 1, 1, 1, 1, 1, 1, 1, 1, 1, 1, 1, 1, 1, 1, 1, 1, 1, 1, 1, 1, 1, 1, 1, 1, 1, 1, 1, 1, 1, 1, 1, 1, 1, 1, 1, 1, 1, 1, 1, 1, 1, 1, 1, 1, 1, 1, 1, 1, 1, 1, 1, 1, 1, 1, 1, 1, 1, 1, 1, 0, 0, 0, 0, 0, 0, 0, 0, 0, 0, 0, 0, 0, 0, 0, 0, 0, 0, 0, 0, 0, 0, 0, 0, 0, 0, 0, 0, 0, 0, 0, 0, 0, 0, 0, 0, 0, 0, 0, 0, 0, 0, 0, 0, 0, 0, 0, 0, 0, 0, 0, 0, 0, 0, 0, 0, 0, 0, 0, 0, 0, 0, 0, 0, 0, 0, 0, 0, 0, 0, 0, 0, 0, 0, 0, 0, 0, 0, 0, 0, 0, 0, 0, 0, 0, 0, 0, 0, 0, 0, 0, 0, 1, 0, 0, 0, 0, 0, 0, 0, 0, 0, 0, 0, 0, 0, 0, 0, 0, 0, 0, 0, 0, 0, 0, 0, 0, 0, 0, 0, 0, 0, 0, 0, 0, 0, 0, 0])
_uv = me_cylinder_001.uv_layers.new(name='UVMap')
_uv.uv.foreach_set('vector', [1.0, 0.9, 1.0, 1.0, 0.9688, 1.0, 0.9688, 0.9, 0.9688, 0.9, 0.9688, 1.0, 0.9375, 1.0, 0.9375, 0.9, 0.9375, 0.9, 0.9375, 1.0, 0.9062, 1.0, 0.9062, 0.9, 0.9062, 0.9, 0.9062, 1.0, 0.875, 1.0, 0.875, 0.9, 0.875, 0.9, 0.875, 1.0, 0.8438, 1.0, 0.8438, 0.9, 0.8438, 0.9, 0.8438, 1.0, 0.8125, 1.0, 0.8125, 0.9, 0.8125, 0.9, 0.8125, 1.0, 0.7812, 1.0, 0.7812, 0.9, 0.7812, 0.9, 0.7812, 1.0, 0.75, 1.0, 0.75, 0.9, 0.75, 0.9, 0.75, 1.0, 0.7188, 1.0, 0.7188, 0.9, 0.7188, 0.9, 0.7188, 1.0, 0.6875, 1.0, 0.6875, 0.9, 0.6875, 0.9, 0.6875, 1.0, 0.6562, 1.0, 0.6563, 0.9, 0.6563, 0.9, 0.6562, 1.0, 0.625, 1.0, 0.625, 0.9, 0.625, 0.9, 0.625, 1.0, 0.5938, 1.0, 0.5938, 0.9, 0.5938, 0.9, 0.5938, 1.0, 0.5625, 1.0, 0.5625, 0.9, 0.5625, 0.9, 0.5625, 1.0, 0.5312, 1.0, 0.5312, 0.9, 0.5312, 0.9, 0.5312, 1.0, 0.5, 1.0, 0.5, 0.9, 0.5, 0.9, 0.5, 1.0, 0.4688, 1.0, 0.4688, 0.9, 0.4688, 0.9, 0.4688, 1.0, 0.4375, 1.0, 0.4375, 0.9, 0.4375, 0.9, 0.4375, 1.0, 0.4062, 1.0, 0.4063, 0.9, 0.4063, 0.9, 0.4062, 1.0, 0.375, 1.0, 0.375, 0.9, 0.375, 0.9, 0.375, 1.0, 0.3438, 1.0, 0.3438, 0.9, 0.3438, 0.9, 0.3438, 1.0, 0.3125, 1.0, 0.3125, 0.9, 0.3125, 0.9, 0.3125, 1.0, 0.2812, 1.0, 0.2812, 0.9, 0.2812, 0.9, 0.2812, 1.0, 0.25, 1.0, 0.25, 0.9, 0.25, 0.9, 0.25, 1.0, 0.2188, 1.0, 0.2188, 0.9, 0.2188, 0.9, 0.2188, 1.0, 0.1875, 1.0, 0.1875, 0.9, 0.1875, 0.9, 0.1875, 1.0, 0.1562, 1.0, 0.1562, 0.9, 0.1562, 0.9, 0.1562, 1.0, 0.125, 1.0, 0.125, 0.9, 0.125, 0.9, 0.125, 1.0, 0.09375, 1.0, 0.09375, 0.9, 0.09375, 0.9, 0.09375, 1.0, 0.0625, 1.0, 0.0625, 0.9, 0.06956, 0.3247, 0.05845, 0.2881, 0.05845, 0.2881, 0.06956, 0.3247, 0.0625, 0.9, 0.0625, 1.0, 0.03125, 1.0, 0.03125, 0.9, 0.03125, 0.9, 0.03125, 1.0, 0.0, 1.0, 0.0, 0.9, 0.9349, 0.1265, 0.9072, 0.09277, 0.9072, 0.09277, 0.9349, 0.1265, 0.03125, 0.5, 0.03125, 0.6, 0.0, 0.6, 0.0, 0.5, 0.03125, 0.6823, 0.03125, 0.7, 0.0, 0.7, 0.0, 0.6823, 0.03125, 0.7, 0.03125, 0.8, 0.0, 0.8, 0.0, 0.7, 0.03125, 0.88, 0.03125, 0.9, 0.0, 0.9, 0.0, 0.88, 0.0625, 0.5, 0.0625, 0.6, 0.03125, 0.6, 0.03125, 0.5, 0.0625, 0.6823, 0.0625, 0.7, 0.03125, 0.7, 0.03125, 0.6823, 0.0625, 0.7, 0.0625, 0.8, 0.03125, 0.8, 0.03125, 0.7, 0.0625, 0.88, 0.0625, 0.9, 0.03125, 0.9, 0.03125, 0.88, 0.09375, 0.5, 0.09375, 0.6, 0.0625, 0.6, 0.0625, 0.5, 0.09375, 0.6823, 0.09375, 0.7, 0.0625, 0.7, 0.0625, 0.6823, 0.09375, 0.7, 0.09375, 0.8, 0.0625, 0.8, 0.0625, 0.7, 0.09375, 0.88, 0.09375, 0.9, 0.0625, 0.9, 0.0625, 0.88, 0.125, 0.5, 0.125, 0.6, 0.09375, 0.6, 0.09375, 0.5, 0.125, 0.6823, 0.125, 0.7, 0.09375, 0.7, 0.09375, 0.6823, 0.125, 0.7, 0.125, 0.8, 0.09375, 0.8, 0.09375, 0.7, 0.125, 0.88, 0.125, 0.9, 0.09375, 0.9, 0.09375, 0.88, 0.1562, 0.5, 0.1562, 0.6, 0.125, 0.6, 0.125, 0.5, 0.1562, 0.6823, 0.1562, 0.7, 0.125, 0.7, 0.125, 0.6823, 0.1562, 0.7, 0.1562, 0.8, 0.125, 0.8, 0.125, 0.7, 0.1562, 0.88, 0.1562, 0.9, 0.125, 0.9, 0.125, 0.88, 0.1875, 0.5, 0.1875, 0.6, 0.1562, 0.6, 0.1562, 0.5, 0.1875, 0.6823, 0.1875, 0.7, 0.1562, 0.7, 0.1562, 0.6823, 0.1875, 0.7, 0.1875, 0.8, 0.1562, 0.8, 0.1562, 0.7, 0.1875, 0.88, 0.1875, 0.9, 0.1562, 0.9, 0.1562, 0.88, 0.2188, 0.5, 0.2188, 0.6, 0.1875, 0.6, 0.1875, 0.5, 0.2188, 0.6823, 0.2188, 0.7, 0.1875, 0.7, 0.1875, 0.6823, 0.2188, 0.7, 0.2188, 0.8, 0.1875, 0.8, 0.1875, 0.7, 0.2188, 0.88, 0.2188, 0.9, 0.1875, 0.9, 0.1875, 0.88, 0.25, 0.5, 0.25, 0.6, 0.2188, 0.6, 0.2188, 0.5, 0.25, 0.6823, 0.25, 0.7, 0.2188, 0.7, 0.2188, 0.6823, 0.25, 0.7, 0.25, 0.8, 0.2188, 0.8, 0.2188, 0.7, 0.25, 0.88, 0.25, 0.9, 0.2188, 0.9, 0.2188, 0.88, 0.2812, 0.5, 0.2812, 0.6, 0.25, 0.6, 0.25, 0.5, 0.2812, 0.6823, 0.2812, 0.7, 0.25, 0.7, 0.25, 0.6823, 0.2812, 0.7, 0.2812, 0.8, 0.25, 0.8, 0.25, 0.7, 0.2812, 0.88, 0.2812, 0.9, 0.25, 0.9, 0.25, 0.88, 0.3125, 0.5, 0.3125, 0.6, 0.2812, 0.6, 0.2812, 0.5, 0.3125, 0.6823, 0.3125, 0.7, 0.2812, 0.7, 0.2812, 0.6823, 0.3125, 0.7, 0.3125, 0.8, 0.2812, 0.8, 0.2812, 0.7, 0.3125, 0.88, 0.3125, 0.9, 0.2812, 0.9, 0.2812, 0.88, 0.3438, 0.5, 0.3438, 0.6, 0.3125, 0.6, 0.3125, 0.5, 0.3438, 0.6823, 0.3438, 0.7, 0.3125, 0.7, 0.3125, 0.6823, 0.3438, 0.7, 0.3438, 0.8, 0.3125, 0.8, 0.3125, 0.7, 0.3438, 0.88, 0.3438, 0.9, 0.3125, 0.9, 0.3125, 0.88, 0.375, 0.5, 0.375, 0.6, 0.3438, 0.6, 0.3438, 0.5, 0.375, 0.6823, 0.375, 0.7, 0.3438, 0.7, 0.3438, 0.6823, 0.375, 0.7, 0.375, 0.8, 0.3438, 0.8, 0.3438, 0.7, 0.375, 0.88, 0.375, 0.9, 0.3438, 0.9, 0.3438, 0.88, 0.4062, 0.5, 0.4062, 0.6, 0.375, 0.6, 0.375, 0.5, 0.4063, 0.6823, 0.4062, 0.7, 0.375, 0.7, 0.375, 0.6823, 0.4062, 0.7, 0.4063, 0.8, 0.375, 0.8, 0.375, 0.7, 0.4063, 0.88, 0.4063, 0.9, 0.375, 0.9, 0.375, 0.88, 0.4375, 0.5, 0.4375, 0.6, 0.4062, 0.6, 0.4062, 0.5, 0.4375, 0.6823, 0.4375, 0.7, 0.4062, 0.7, 0.4063, 0.6823, 0.4375, 0.7, 0.4375, 0.8, 0.4063, 0.8, 0.4062, 0.7, 0.4375, 0.88, 0.4375, 0.9, 0.4063, 0.9, 0.4063, 0.88, 0.4688, 0.5, 0.4688, 0.6, 0.4375, 0.6, 0.4375, 0.5, 0.4687, 0.6823, 0.4687, 0.7, 0.4375, 0.7, 0.4375, 0.6823, 0.4687, 0.7, 0.4688, 0.8, 0.4375, 0.8, 0.4375, 0.7, 0.4688, 0.88, 0.4688, 0.9, 0.4375, 0.9, 0.4375, 0.88, 0.5, 0.5, 0.5, 0.6, 0.4688, 0.6, 0.4688, 0.5, 0.5, 0.6823, 0.5, 0.7, 0.4687, 0.7, 0.4687, 0.6823, 0.5, 0.7, 0.5, 0.8, 0.4688, 0.8, 0.4687, 0.7, 0.5, 0.88, 0.5, 0.9, 0.4688, 0.9, 0.4688, 0.88, 0.5312, 0.5, 0.5312, 0.6, 0.5, 0.6, 0.5, 0.5, 0.5312, 0.6823, 0.5312, 0.7, 0.5, 0.7, 0.5, 0.6823, 0.5312, 0.7, 0.5312, 0.8, 0.5, 0.8, 0.5, 0.7, 0.5312, 0.88, 0.5312, 0.9, 0.5, 0.9, 0.5, 0.88, 0.5625, 0.5, 0.5625, 0.6, 0.5312, 0.6, 0.5312, 0.5, 0.5625, 0.6823, 0.5625, 0.7, 0.5312, 0.7, 0.5312, 0.6823, 0.5625, 0.7, 0.5625, 0.8, 0.5312, 0.8, 0.5312, 0.7, 0.5625, 0.88, 0.5625, 0.9, 0.5312, 0.9, 0.5312, 0.88, 0.5938, 0.5, 0.5938, 0.6, 0.5625, 0.6, 0.5625, 0.5, 0.5938, 0.6823, 0.5938, 0.7, 0.5625, 0.7, 0.5625, 0.6823, 0.5938, 0.7, 0.5938, 0.8, 0.5625, 0.8, 0.5625, 0.7, 0.5938, 0.88, 0.5938, 0.9, 0.5625, 0.9, 0.5625, 0.88, 0.625, 0.5, 0.625, 0.6, 0.5938, 0.6, 0.5938, 0.5, 0.625, 0.6823, 0.625, 0.7, 0.5938, 0.7, 0.5938, 0.6823, 0.625, 0.7, 0.625, 0.8, 0.5938, 0.8, 0.5938, 0.7, 0.625, 0.88, 0.625, 0.9, 0.5938, 0.9, 0.5938, 0.88, 0.6562, 0.5, 0.6562, 0.6, 0.625, 0.6, 0.625, 0.5, 0.6562, 0.6823, 0.6562, 0.7, 0.625, 0.7, 0.625, 0.6823, 0.6562, 0.7, 0.6563, 0.8, 0.625, 0.8, 0.625, 0.7, 0.6563, 0.88, 0.6563, 0.9, 0.625, 0.9, 0.625, 0.88, 0.6875, 0.5, 0.6875, 0.6, 0.6562, 0.6, 0.6562, 0.5, 0.6875, 0.6823, 0.6875, 0.7, 0.6562, 0.7, 0.6562, 0.6823, 0.6875, 0.7, 0.6875, 0.8, 0.6563, 0.8, 0.6562, 0.7, 0.6875, 0.88, 0.6875, 0.9, 0.6563, 0.9, 0.6563, 0.88, 0.7188, 0.5, 0.7188, 0.6, 0.6875, 0.6, 0.6875, 0.5, 0.7188, 0.6823, 0.7188, 0.7, 0.6875, 0.7, 0.6875, 0.6823, 0.7188, 0.7, 0.7188, 0.8, 0.6875, 0.8, 0.6875, 0.7, 0.7188, 0.88, 0.7188, 0.9, 0.6875, 0.9, 0.6875, 0.88, 0.75, 0.5, 0.75, 0.6, 0.7188, 0.6, 0.7188, 0.5, 0.75, 0.6823, 0.75, 0.7, 0.7188, 0.7, 0.7188, 0.6823, 0.75, 0.7, 0.75, 0.8, 0.7188, 0.8, 0.7188, 0.7, 0.75, 0.88, 0.75, 0.9, 0.7188, 0.9, 0.7188, 0.88, 0.7812, 0.5, 0.7812, 0.6, 0.75, 0.6, 0.75, 0.5, 0.7812, 0.6823, 0.7812, 0.7, 0.75, 0.7, 0.75, 0.6823, 0.7812, 0.7, 0.7812, 0.8, 0.75, 0.8, 0.75, 0.7, 0.7812, 0.88, 0.7812, 0.9, 0.75, 0.9, 0.75, 0.88, 0.8125, 0.5, 0.8125, 0.6, 0.7812, 0.6, 0.7812, 0.5, 0.8125, 0.6823, 0.8125, 0.7, 0.7812, 0.7, 0.7812, 0.6823, 0.8125, 0.7, 0.8125, 0.8, 0.7812, 0.8, 0.7812, 0.7, 0.8125, 0.88, 0.8125, 0.9, 0.7812, 0.9, 0.7812, 0.88, 0.8438, 0.5, 0.8438, 0.6, 0.8125, 0.6, 0.8125, 0.5, 0.8438, 0.6823, 0.8437, 0.7, 0.8125, 0.7, 0.8125, 0.6823, 0.8437, 0.7, 0.8438, 0.8, 0.8125, 0.8, 0.8125, 0.7, 0.8438, 0.88, 0.8438, 0.9, 0.8125, 0.9, 0.8125, 0.88, 0.875, 0.5, 0.875, 0.6, 0.8438, 0.6, 0.8438, 0.5, 0.875, 0.6823, 0.875, 0.7, 0.8437, 0.7, 0.8438, 0.6823, 0.875, 0.7, 0.875, 0.8, 0.8438, 0.8, 0.8437, 0.7, 0.875, 0.88, 0.875, 0.9, 0.8438, 0.9, 0.8438, 0.88, 0.9062, 0.5, 0.9062, 0.6, 0.875, 0.6, 0.875, 0.5, 0.9062, 0.6823, 0.9062, 0.7, 0.875, 0.7, 0.875, 0.6823, 0.9062, 0.7, 0.9062, 0.8, 0.875, 0.8, 0.875, 0.7, 0.9062, 0.88, 0.9062, 0.9, 0.875, 0.9, 0.875, 0.88, 0.9375, 0.5, 0.9375, 0.6, 0.9062, 0.6, 0.9062, 0.5, 0.9375, 0.6823, 0.9375, 0.7, 0.9062, 0.7, 0.9062, 0.6823, 0.9375, 0.7, 0.9375, 0.8, 0.9062, 0.8, 0.9062, 0.7, 0.9375, 0.88, 0.9375, 0.9, 0.9062, 0.9, 0.9062, 0.88, 0.9688, 0.5, 0.9688, 0.6, 0.9375, 0.6, 0.9375, 0.5, 0.9688, 0.6823, 0.9688, 0.7, 0.9375, 0.7, 0.9375, 0.6823, 0.9688, 0.7, 0.9688, 0.8, 0.9375, 0.8, 0.9375, 0.7, 0.9688, 0.88, 0.9688, 0.9, 0.9375, 0.9, 0.9375, 0.88, 1.0, 0.5, 1.0, 0.6, 0.9688, 0.6, 0.9688, 0.5, 1.0, 0.6823, 1.0, 0.7, 0.9688, 0.7, 0.9688, 0.6823, 1.0, 0.7, 1.0, 0.8, 0.9688, 0.8, 0.9688, 0.7, 1.0, 0.88, 1.0, 0.9, 0.9688, 0.9, 0.9688, 0.88, 1.0, 0.8, 1.0, 0.82, 0.9688, 0.82, 0.9688, 0.8, 1.0, 0.82, 1.0, 0.84, 0.9688, 0.84, 0.9688, 0.82, 1.0, 0.84, 1.0, 0.86, 0.9688, 0.86, 0.9688, 0.84, 1.0, 0.86, 1.0, 0.88, 0.9688, 0.88, 0.9688, 0.86, 0.9688, 0.8, 0.9688, 0.82, 0.9375, 0.82, 0.9375, 0.8, 0.9688, 0.82, 0.9688, 0.84, 0.9375, 0.84, 0.9375, 0.82, 0.9688, 0.84, 0.9688, 0.86, 0.9375, 0.86, 0.9375, 0.84, 0.9688, 0.86, 0.9688, 0.88, 0.9375, 0.88, 0.9375, 0.86, 0.9375, 0.8, 0.9375, 0.82, 0.9062, 0.82, 0.9062, 0.8, 0.9375, 0.82, 0.9375, 0.84, 0.9062, 0.84, 0.9062, 0.82, 0.9375, 0.84, 0.9375, 0.86, 0.9062, 0.86, 0.9062, 0.84, 0.9375, 0.86, 0.9375, 0.88, 0.9062, 0.88, 0.9062, 0.86, 0.9062, 0.8, 0.9062, 0.82, 0.875, 0.82, 0.875, 0.8, 0.9062, 0.82, 0.9062, 0.84, 0.875, 0.84, 0.875, 0.82, 0.9062, 0.84, 0.9062, 0.86, 0.875, 0.86, 0.875, 0.84, 0.9062, 0.86, 0.9062, 0.88, 0.875, 0.88, 0.875, 0.86, 0.875, 0.8, 0.875, 0.82, 0.8438, 0.82, 0.8438, 0.8, 0.875, 0.82, 0.875, 0.84, 0.8437, 0.84, 0.8438, 0.82, 0.875, 0.84, 0.875, 0.86, 0.8438, 0.86, 0.8437, 0.84, 0.875, 0.86, 0.875, 0.88, 0.8438, 0.88, 0.8438, 0.86, 0.8438, 0.8, 0.8438, 0.82, 0.8125, 0.82, 0.8125, 0.8, 0.8438, 0.82, 0.8437, 0.84, 0.8125, 0.84, 0.8125, 0.82, 0.8437, 0.84, 0.8438, 0.86, 0.8125, 0.86, 0.8125, 0.84, 0.8438, 0.86, 0.8438, 0.88, 0.8125, 0.88, 0.8125, 0.86, 0.8125, 0.8, 0.8125, 0.82, 0.7812, 0.82, 0.7812, 0.8, 0.8125, 0.82, 0.8125, 0.84, 0.7812, 0.84, 0.7812, 0.82, 0.8125, 0.84, 0.8125, 0.86, 0.7812, 0.86, 0.7812, 0.84, 0.8125, 0.86, 0.8125, 0.88, 0.7812, 0.88, 0.7812, 0.86, 0.7812, 0.8, 0.7812, 0.82, 0.75, 0.82, 0.75, 0.8, 0.7812, 0.82, 0.7812, 0.84, 0.75, 0.84, 0.75, 0.82, 0.7812, 0.84, 0.7812, 0.86, 0.75, 0.86, 0.75, 0.84, 0.7812, 0.86, 0.7812, 0.88, 0.75, 0.88, 0.75, 0.86, 0.75, 0.8, 0.75, 0.82, 0.7188, 0.82, 0.7188, 0.8, 0.75, 0.82, 0.75, 0.84, 0.7188, 0.84, 0.7188, 0.82, 0.75, 0.84, 0.75, 0.86, 0.7188, 0.86, 0.7188, 0.84, 0.75, 0.86, 0.75, 0.88, 0.7188, 0.88, 0.7188, 0.86, 0.7188, 0.8, 0.7188, 0.82, 0.6875, 0.82, 0.6875, 0.8, 0.7188, 0.82, 0.7188, 0.84, 0.6875, 0.84, 0.6875, 0.82, 0.7188, 0.84, 0.7188, 0.86, 0.6875, 0.86, 0.6875, 0.84, 0.7188, 0.86, 0.7188, 0.88, 0.6875, 0.88, 0.6875, 0.86, 0.6875, 0.8, 0.6875, 0.82, 0.6562, 0.82, 0.6563, 0.8, 0.6875, 0.82, 0.6875, 0.84, 0.6562, 0.84, 0.6562, 0.82, 0.6875, 0.84, 0.6875, 0.86, 0.6563, 0.86, 0.6562, 0.84, 0.6875, 0.86, 0.6875, 0.88, 0.6563, 0.88, 0.6563, 0.86, 0.6563, 0.8, 0.6562, 0.82, 0.625, 0.82, 0.625, 0.8, 0.6562, 0.82, 0.6562, 0.84, 0.625, 0.84, 0.625, 0.82, 0.6562, 0.84, 0.6563, 0.86, 0.625, 0.86, 0.625, 0.84, 0.6563, 0.86, 0.6563, 0.88, 0.625, 0.88, 0.625, 0.86, 0.625, 0.8, 0.625, 0.82, 0.5938, 0.82, 0.5938, 0.8, 0.625, 0.82, 0.625, 0.84, 0.5938, 0.84, 0.5938, 0.82, 0.625, 0.84, 0.625, 0.86, 0.5938, 0.86, 0.5938, 0.84, 0.625, 0.86, 0.625, 0.88, 0.5938, 0.88, 0.5938, 0.86, 0.5938, 0.8, 0.5938, 0.82, 0.5625, 0.82, 0.5625, 0.8, 0.5938, 0.82, 0.5938, 0.84, 0.5625, 0.84, 0.5625, 0.82, 0.5938, 0.84, 0.5938, 0.86, 0.5625, 0.86, 0.5625, 0.84, 0.5938, 0.86, 0.5938, 0.88, 0.5625, 0.88, 0.5625, 0.86, 0.5625, 0.8, 0.5625, 0.82, 0.5312, 0.82, 0.5312, 0.8, 0.5625, 0.82, 0.5625, 0.84, 0.5312, 0.84, 0.5312, 0.82, 0.5625, 0.84, 0.5625, 0.86, 0.5312, 0.86, 0.5312, 0.84, 0.5625, 0.86, 0.5625, 0.88, 0.5312, 0.88, 0.5312, 0.86, 0.5312, 0.8, 0.5312, 0.82, 0.5, 0.82, 0.5, 0.8, 0.5312, 0.82, 0.5312, 0.84, 0.5, 0.84, 0.5, 0.82, 0.5312, 0.84, 0.5312, 0.86, 0.5, 0.86, 0.5, 0.84, 0.5312, 0.86, 0.5312, 0.88, 0.5, 0.88, 0.5, 0.86, 0.5, 0.8, 0.5, 0.82, 0.4688, 0.82, 0.4688, 0.8, 0.5, 0.82, 0.5, 0.84, 0.4687, 0.84, 0.4688, 0.82, 0.5, 0.84, 0.5, 0.86, 0.4688, 0.86, 0.4687, 0.84, 0.5, 0.86, 0.5, 0.88, 0.4688, 0.88, 0.4688, 0.86, 0.4688, 0.8, 0.4688, 0.82, 0.4375, 0.82, 0.4375, 0.8, 0.4688, 0.82, 0.4687, 0.84, 0.4375, 0.84, 0.4375, 0.82, 0.4687, 0.84, 0.4688, 0.86, 0.4375, 0.86, 0.4375, 0.84, 0.4688, 0.86, 0.4688, 0.88, 0.4375, 0.88, 0.4375, 0.86, 0.4375, 0.8, 0.4375, 0.82, 0.4063, 0.82, 0.4063, 0.8, 0.4375, 0.82, 0.4375, 0.84, 0.4063, 0.84, 0.4063, 0.82, 0.4375, 0.84, 0.4375, 0.86, 0.4063, 0.86, 0.4063, 0.84, 0.4375, 0.86, 0.4375, 0.88, 0.4063, 0.88, 0.4063, 0.86, 0.4063, 0.8, 0.4063, 0.82, 0.375, 0.82, 0.375, 0.8, 0.4063, 0.82, 0.4063, 0.84, 0.375, 0.84, 0.375, 0.82, 0.4063, 0.84, 0.4063, 0.86, 0.375, 0.86, 0.375, 0.84, 0.4063, 0.86, 0.4063, 0.88, 0.375, 0.88, 0.375, 0.86, 0.375, 0.8, 0.375, 0.82, 0.3438, 0.82, 0.3438, 0.8, 0.375, 0.82, 0.375, 0.84, 0.3438, 0.84, 0.3438, 0.82, 0.375, 0.84, 0.375, 0.86, 0.3438, 0.86, 0.3438, 0.84, 0.375, 0.86, 0.375, 0.88, 0.3438, 0.88, 0.3438, 0.86, 0.3438, 0.8, 0.3438, 0.82, 0.3125, 0.82, 0.3125, 0.8, 0.3438, 0.82, 0.3438, 0.84, 0.3125, 0.84, 0.3125, 0.82, 0.3438, 0.84, 0.3438, 0.86, 0.3125, 0.86, 0.3125, 0.84, 0.3438, 0.86, 0.3438, 0.88, 0.3125, 0.88, 0.3125, 0.86, 0.3125, 0.8, 0.3125, 0.82, 0.2812, 0.82, 0.2812, 0.8, 0.3125, 0.82, 0.3125, 0.84, 0.2812, 0.84, 0.2812, 0.82, 0.3125, 0.84, 0.3125, 0.86, 0.2812, 0.86, 0.2812, 0.84, 0.3125, 0.86, 0.3125, 0.88, 0.2812, 0.88, 0.2812, 0.86, 0.2812, 0.8, 0.2812, 0.82, 0.25, 0.82, 0.25, 0.8, 0.2812, 0.82, 0.2812, 0.84, 0.25, 0.84, 0.25, 0.82, 0.2812, 0.84, 0.2812, 0.86, 0.25, 0.86, 0.25, 0.84, 0.2812, 0.86, 0.2812, 0.88, 0.25, 0.88, 0.25, 0.86, 0.25, 0.8, 0.25, 0.82, 0.2188, 0.82, 0.2188, 0.8, 0.25, 0.82, 0.25, 0.84, 0.2188, 0.84, 0.2188, 0.82, 0.25, 0.84, 0.25, 0.86, 0.2188, 0.86, 0.2188, 0.84, 0.25, 0.86, 0.25, 0.88, 0.2188, 0.88, 0.2188, 0.86, 0.2188, 0.8, 0.2188, 0.82, 0.1875, 0.82, 0.1875, 0.8, 0.2188, 0.82, 0.2188, 0.84, 0.1875, 0.84, 0.1875, 0.82, 0.2188, 0.84, 0.2188, 0.86, 0.1875, 0.86, 0.1875, 0.84, 0.2188, 0.86, 0.2188, 0.88, 0.1875, 0.88, 0.1875, 0.86, 0.1875, 0.8, 0.1875, 0.82, 0.1562, 0.82, 0.1562, 0.8, 0.1875, 0.82, 0.1875, 0.84, 0.1562, 0.84, 0.1562, 0.82, 0.1875, 0.84, 0.1875, 0.86, 0.1562, 0.86, 0.1562, 0.84, 0.1875, 0.86, 0.1875, 0.88, 0.1562, 0.88, 0.1562, 0.86, 0.1562, 0.8, 0.1562, 0.82, 0.125, 0.82, 0.125, 0.8, 0.1562, 0.82, 0.1562, 0.84, 0.125, 0.84, 0.125, 0.82, 0.1562, 0.84, 0.1562, 0.86, 0.125, 0.86, 0.125, 0.84, 0.1562, 0.86, 0.1562, 0.88, 0.125, 0.88, 0.125, 0.86, 0.125, 0.8, 0.125, 0.82, 0.09375, 0.82, 0.09375, 0.8, 0.125, 0.82, 0.125, 0.84, 0.09375, 0.84, 0.09375, 0.82, 0.125, 0.84, 0.125, 0.86, 0.09375, 0.86, 0.09375, 0.84, 0.125, 0.86, 0.125, 0.88, 0.09375, 0.88, 0.09375, 0.86, 0.09375, 0.8, 0.09375, 0.82, 0.0625, 0.82, 0.0625, 0.8, 0.09375, 0.82, 0.09375, 0.84, 0.0625, 0.84, 0.0625, 0.82, 0.09375, 0.84, 0.09375, 0.86, 0.0625, 0.86, 0.0625, 0.84, 0.09375, 0.86, 0.09375, 0.88, 0.0625, 0.88, 0.0625, 0.86, 0.0625, 0.8, 0.0625, 0.82, 0.03125, 0.82, 0.03125, 0.8, 0.0625, 0.82, 0.0625, 0.84, 0.03125, 0.84, 0.03125, 0.82, 0.0625, 0.84, 0.0625, 0.86, 0.03125, 0.86, 0.03125, 0.84, 0.0625, 0.86, 0.0625, 0.88, 0.03125, 0.88, 0.03125, 0.86, 0.03125, 0.8, 0.03125, 0.82, 0.0, 0.82, 0.0, 0.8, 0.03125, 0.82, 0.03125, 0.84, 0.0, 0.84, 0.0, 0.82, 0.03125, 0.84, 0.03125, 0.86, 0.0, 0.86, 0.0, 0.84, 0.03125, 0.86, 0.03125, 0.88, 0.0, 0.88, 0.0, 0.86, 1.0, 0.6, 1.0, 0.6223, 0.9688, 0.6223, 0.9688, 0.6, 1.0, 0.6223, 1.0, 0.6423, 0.9688, 0.6423, 0.9688, 0.6223, 1.0, 0.6423, 1.0, 0.6623, 0.9688, 0.6623, 0.9688, 0.6423, 1.0, 0.6623, 1.0, 0.6823, 0.9688, 0.6823, 0.9688, 0.6623, 0.9688, 0.6, 0.9688, 0.6223, 0.9375, 0.6223, 0.9375, 0.6, 0.9688, 0.6223, 0.9688, 0.6423, 0.9375, 0.6423, 0.9375, 0.6223, 0.9688, 0.6423, 0.9688, 0.6623, 0.9375, 0.6623, 0.9375, 0.6423, 0.9688, 0.6623, 0.9688, 0.6823, 0.9375, 0.6823, 0.9375, 0.6623, 0.9375, 0.6, 0.9375, 0.6223, 0.9062, 0.6223, 0.9062, 0.6, 0.9375, 0.6223, 0.9375, 0.6423, 0.9062, 0.6423, 0.9062, 0.6223, 0.9375, 0.6423, 0.9375, 0.6623, 0.9062, 0.6623, 0.9062, 0.6423, 0.9375, 0.6623, 0.9375, 0.6823, 0.9062, 0.6823, 0.9062, 0.6623, 0.9062, 0.6, 0.9062, 0.6223, 0.875, 0.6223, 0.875, 0.6, 0.9062, 0.6223, 0.9062, 0.6423, 0.875, 0.6423, 0.875, 0.6223, 0.9062, 0.6423, 0.9062, 0.6623, 0.875, 0.6623, 0.875, 0.6423, 0.9062, 0.6623, 0.9062, 0.6823, 0.875, 0.6823, 0.875, 0.6623, 0.875, 0.6, 0.875, 0.6223, 0.8438, 0.6223, 0.8438, 0.6, 0.875, 0.6223, 0.875, 0.6423, 0.8437, 0.6423, 0.8438, 0.6223, 0.875, 0.6423, 0.875, 0.6623, 0.8437, 0.6623, 0.8437, 0.6423, 0.875, 0.6623, 0.875, 0.6823, 0.8438, 0.6823, 0.8437, 0.6623, 0.8438, 0.6, 0.8438, 0.6223, 0.8125, 0.6223, 0.8125, 0.6, 0.8438, 0.6223, 0.8437, 0.6423, 0.8125, 0.6423, 0.8125, 0.6223, 0.8437, 0.6423, 0.8437, 0.6623, 0.8125, 0.6623, 0.8125, 0.6423, 0.8437, 0.6623, 0.8438, 0.6823, 0.8125, 0.6823, 0.8125, 0.6623, 0.8125, 0.6, 0.8125, 0.6223, 0.7812, 0.6223, 0.7812, 0.6, 0.8125, 0.6223, 0.8125, 0.6423, 0.7812, 0.6423, 0.7812, 0.6223, 0.8125, 0.6423, 0.8125, 0.6623, 0.7812, 0.6623, 0.7812, 0.6423, 0.8125, 0.6623, 0.8125, 0.6823, 0.7812, 0.6823, 0.7812, 0.6623, 0.7812, 0.6, 0.7812, 0.6223, 0.75, 0.6223, 0.75, 0.6, 0.7812, 0.6223, 0.7812, 0.6423, 0.75, 0.6423, 0.75, 0.6223, 0.7812, 0.6423, 0.7812, 0.6623, 0.75, 0.6623, 0.75, 0.6423, 0.7812, 0.6623, 0.7812, 0.6823, 0.75, 0.6823, 0.75, 0.6623, 0.75, 0.6, 0.75, 0.6223, 0.7188, 0.6223, 0.7188, 0.6, 0.75, 0.6223, 0.75, 0.6423, 0.7188, 0.6423, 0.7188, 0.6223, 0.75, 0.6423, 0.75, 0.6623, 0.7188, 0.6623, 0.7188, 0.6423, 0.75, 0.6623, 0.75, 0.6823, 0.7188, 0.6823, 0.7188, 0.6623, 0.7188, 0.6, 0.7188, 0.6223, 0.6875, 0.6223, 0.6875, 0.6, 0.7188, 0.6223, 0.7188, 0.6423, 0.6875, 0.6423, 0.6875, 0.6223, 0.7188, 0.6423, 0.7188, 0.6623, 0.6875, 0.6623, 0.6875, 0.6423, 0.7188, 0.6623, 0.7188, 0.6823, 0.6875, 0.6823, 0.6875, 0.6623, 0.6875, 0.6, 0.6875, 0.6223, 0.6562, 0.6223, 0.6562, 0.6, 0.6875, 0.6223, 0.6875, 0.6423, 0.6562, 0.6423, 0.6562, 0.6223, 0.6875, 0.6423, 0.6875, 0.6623, 0.6563, 0.6623, 0.6562, 0.6423, 0.6875, 0.6623, 0.6875, 0.6823, 0.6562, 0.6823, 0.6563, 0.6623, 0.6562, 0.6, 0.6562, 0.6223, 0.625, 0.6223, 0.625, 0.6, 0.6562, 0.6223, 0.6562, 0.6423, 0.625, 0.6423, 0.625, 0.6223, 0.6562, 0.6423, 0.6563, 0.6623, 0.625, 0.6623, 0.625, 0.6423, 0.6563, 0.6623, 0.6562, 0.6823, 0.625, 0.6823, 0.625, 0.6623, 0.625, 0.6, 0.625, 0.6223, 0.5938, 0.6223, 0.5938, 0.6, 0.625, 0.6223, 0.625, 0.6423, 0.5938, 0.6423, 0.5938, 0.6223, 0.625, 0.6423, 0.625, 0.6623, 0.5938, 0.6623, 0.5938, 0.6423, 0.625, 0.6623, 0.625, 0.6823, 0.5938, 0.6823, 0.5938, 0.6623, 0.5938, 0.6, 0.5938, 0.6223, 0.5625, 0.6223, 0.5625, 0.6, 0.5938, 0.6223, 0.5938, 0.6423, 0.5625, 0.6423, 0.5625, 0.6223, 0.5938, 0.6423, 0.5938, 0.6623, 0.5625, 0.6623, 0.5625, 0.6423, 0.5938, 0.6623, 0.5938, 0.6823, 0.5625, 0.6823, 0.5625, 0.6623, 0.5625, 0.6, 0.5625, 0.6223, 0.5312, 0.6223, 0.5312, 0.6, 0.5625, 0.6223, 0.5625, 0.6423, 0.5312, 0.6423, 0.5312, 0.6223, 0.5625, 0.6423, 0.5625, 0.6623, 0.5312, 0.6623, 0.5312, 0.6423, 0.5625, 0.6623, 0.5625, 0.6823, 0.5312, 0.6823, 0.5312, 0.6623, 0.5312, 0.6, 0.5312, 0.6223, 0.5, 0.6223, 0.5, 0.6, 0.5312, 0.6223, 0.5312, 0.6423, 0.5, 0.6423, 0.5, 0.6223, 0.5312, 0.6423, 0.5312, 0.6623, 0.5, 0.6623, 0.5, 0.6423, 0.5312, 0.6623, 0.5312, 0.6823, 0.5, 0.6823, 0.5, 0.6623, 0.5, 0.6, 0.5, 0.6223, 0.4688, 0.6223, 0.4688, 0.6, 0.5, 0.6223, 0.5, 0.6423, 0.4687, 0.6423, 0.4688, 0.6223, 0.5, 0.6423, 0.5, 0.6623, 0.4688, 0.6623, 0.4687, 0.6423, 0.5, 0.6623, 0.5, 0.6823, 0.4687, 0.6823, 0.4688, 0.6623, 0.4688, 0.6, 0.4688, 0.6223, 0.4375, 0.6223, 0.4375, 0.6, 0.4688, 0.6223, 0.4687, 0.6423, 0.4375, 0.6423, 0.4375, 0.6223, 0.4687, 0.6423, 0.4688, 0.6623, 0.4375, 0.6623, 0.4375, 0.6423, 0.4688, 0.6623, 0.4687, 0.6823, 0.4375, 0.6823, 0.4375, 0.6623, 0.4375, 0.6, 0.4375, 0.6223, 0.4063, 0.6223, 0.4062, 0.6, 0.4375, 0.6223, 0.4375, 0.6423, 0.4063, 0.6423, 0.4063, 0.6223, 0.4375, 0.6423, 0.4375, 0.6623, 0.4063, 0.6623, 0.4063, 0.6423, 0.4375, 0.6623, 0.4375, 0.6823, 0.4063, 0.6823, 0.4063, 0.6623, 0.4062, 0.6, 0.4063, 0.6223, 0.375, 0.6223, 0.375, 0.6, 0.4063, 0.6223, 0.4063, 0.6423, 0.375, 0.6423, 0.375, 0.6223, 0.4063, 0.6423, 0.4063, 0.6623, 0.375, 0.6623, 0.375, 0.6423, 0.4063, 0.6623, 0.4063, 0.6823, 0.375, 0.6823, 0.375, 0.6623, 0.375, 0.6, 0.375, 0.6223, 0.3438, 0.6223, 0.3438, 0.6, 0.375, 0.6223, 0.375, 0.6423, 0.3438, 0.6423, 0.3438, 0.6223, 0.375, 0.6423, 0.375, 0.6623, 0.3438, 0.6623, 0.3438, 0.6423, 0.375, 0.6623, 0.375, 0.6823, 0.3438, 0.6823, 0.3438, 0.6623, 0.3438, 0.6, 0.3438, 0.6223, 0.3125, 0.6223, 0.3125, 0.6, 0.3438, 0.6223, 0.3438, 0.6423, 0.3125, 0.6423, 0.3125, 0.6223, 0.3438, 0.6423, 0.3438, 0.6623, 0.3125, 0.6623, 0.3125, 0.6423, 0.3438, 0.6623, 0.3438, 0.6823, 0.3125, 0.6823, 0.3125, 0.6623, 0.3125, 0.6, 0.3125, 0.6223, 0.2812, 0.6223, 0.2812, 0.6, 0.3125, 0.6223, 0.3125, 0.6423, 0.2812, 0.6423, 0.2812, 0.6223, 0.3125, 0.6423, 0.3125, 0.6623, 0.2812, 0.6623, 0.2812, 0.6423, 0.3125, 0.6623, 0.3125, 0.6823, 0.2812, 0.6823, 0.2812, 0.6623, 0.2812, 0.6, 0.2812, 0.6223, 0.25, 0.6223, 0.25, 0.6, 0.2812, 0.6223, 0.2812, 0.6423, 0.25, 0.6423, 0.25, 0.6223, 0.2812, 0.6423, 0.2812, 0.6623, 0.25, 0.6623, 0.25, 0.6423, 0.2812, 0.6623, 0.2812, 0.6823, 0.25, 0.6823, 0.25, 0.6623, 0.25, 0.6, 0.25, 0.6223, 0.2188, 0.6223, 0.2188, 0.6, 0.25, 0.6223, 0.25, 0.6423, 0.2188, 0.6423, 0.2188, 0.6223, 0.25, 0.6423, 0.25, 0.6623, 0.2188, 0.6623, 0.2188, 0.6423, 0.25, 0.6623, 0.25, 0.6823, 0.2188, 0.6823, 0.2188, 0.6623, 0.2188, 0.6, 0.2188, 0.6223, 0.1875, 0.6223, 0.1875, 0.6, 0.2188, 0.6223, 0.2188, 0.6423, 0.1875, 0.6423, 0.1875, 0.6223, 0.2188, 0.6423, 0.2188, 0.6623, 0.1875, 0.6623, 0.1875, 0.6423, 0.2188, 0.6623, 0.2188, 0.6823, 0.1875, 0.6823, 0.1875, 0.6623, 0.1875, 0.6, 0.1875, 0.6223, 0.1562, 0.6223, 0.1562, 0.6, 0.1875, 0.6223, 0.1875, 0.6423, 0.1562, 0.6423, 0.1562, 0.6223, 0.1875, 0.6423, 0.1875, 0.6623, 0.1562, 0.6623, 0.1562, 0.6423, 0.1875, 0.6623, 0.1875, 0.6823, 0.1562, 0.6823, 0.1562, 0.6623, 0.1562, 0.6, 0.1562, 0.6223, 0.125, 0.6223, 0.125, 0.6, 0.1562, 0.6223, 0.1562, 0.6423, 0.125, 0.6423, 0.125, 0.6223, 0.1562, 0.6423, 0.1562, 0.6623, 0.125, 0.6623, 0.125, 0.6423, 0.1562, 0.6623, 0.1562, 0.6823, 0.125, 0.6823, 0.125, 0.6623, 0.125, 0.6, 0.125, 0.6223, 0.09375, 0.6223, 0.09375, 0.6, 0.125, 0.6223, 0.125, 0.6423, 0.09375, 0.6423, 0.09375, 0.6223, 0.125, 0.6423, 0.125, 0.6623, 0.09375, 0.6623, 0.09375, 0.6423, 0.125, 0.6623, 0.125, 0.6823, 0.09375, 0.6823, 0.09375, 0.6623, 0.09375, 0.6, 0.09375, 0.6223, 0.0625, 0.6223, 0.0625, 0.6, 0.09375, 0.6223, 0.09375, 0.6423, 0.0625, 0.6423, 0.0625, 0.6223, 0.09375, 0.6423, 0.09375, 0.6623, 0.0625, 0.6623, 0.0625, 0.6423, 0.09375, 0.6623, 0.09375, 0.6823, 0.0625, 0.6823, 0.0625, 0.6623, 0.0625, 0.6, 0.0625, 0.6223, 0.03125, 0.6223, 0.03125, 0.6, 0.0625, 0.6223, 0.0625, 0.6423, 0.03125, 0.6423, 0.03125, 0.6223, 0.0625, 0.6423, 0.0625, 0.6623, 0.03125, 0.6623, 0.03125, 0.6423, 0.0625, 0.6623, 0.0625, 0.6823, 0.03125, 0.6823, 0.03125, 0.6623, 0.03125, 0.6, 0.03125, 0.6223, 0.0, 0.6223, 0.0, 0.6, 0.03125, 0.6223, 0.03125, 0.6423, 0.0, 0.6423, 0.0, 0.6223, 0.03125, 0.6423, 0.03125, 0.6623, 0.0, 0.6623, 0.0, 0.6423, 0.03125, 0.6623, 0.03125, 0.6823, 0.0, 0.6823, 0.0, 0.6623, 0.25, 0.4453, 0.2881, 0.4415, 0.2968, 0.4854, 0.25, 0.49, 0.2881, 0.4415, 0.3247, 0.4304, 0.3418, 0.4717, 0.2968, 0.4854, 0.3247, 0.4304, 0.3585, 0.4124, 0.3833, 0.4496, 0.3418, 0.4717, 0.3585, 0.4124, 0.3881, 0.3881, 0.4197, 0.4197, 0.3833, 0.4496, 0.3881, 0.3881, 0.4124, 0.3585, 0.4496, 0.3833, 0.4197, 0.4197, 0.4124, 0.3585, 0.4304, 0.3247, 0.4717, 0.3418, 0.4496, 0.3833, 0.4304, 0.3247, 0.4415, 0.2881, 0.4854, 0.2968, 0.4717, 0.3418, 0.4415, 0.2881, 0.4453, 0.25, 0.49, 0.25, 0.4854, 0.2968, 0.4453, 0.25, 0.4415, 0.2119, 0.4854, 0.2032, 0.49, 0.25, 0.4415, 0.2119, 0.4304, 0.1753, 0.4717, 0.1582, 0.4854, 0.2032, 0.4304, 0.1753, 0.4124, 0.1415, 0.4496, 0.1167, 0.4717, 0.1582, 0.4124, 0.1415, 0.3881, 0.1119, 0.4197, 0.08029, 0.4496, 0.1167, 0.3881, 0.1119, 0.3585, 0.08761, 0.3833, 0.05045, 0.4197, 0.08029, 0.3585, 0.08761, 0.3247, 0.06956, 0.3418, 0.02827, 0.3833, 0.05045, 0.3247, 0.06956, 0.2881, 0.05845, 0.2968, 0.01461, 0.3418, 0.02827, 0.2881, 0.05845, 0.25, 0.0547, 0.25, 0.01, 0.2968, 0.01461, 0.25, 0.0547, 0.2119, 0.05845, 0.2032, 0.01461, 0.25, 0.01, 0.2119, 0.05845, 0.1753, 0.06956, 0.1582, 0.02827, 0.2032, 0.01461, 0.1753, 0.06956, 0.1415, 0.08761, 0.1167, 0.05045, 0.1582, 0.02827, 0.1415, 0.08761, 0.1119, 0.1119, 0.08029, 0.08029, 0.1167, 0.05045, 0.1119, 0.1119, 0.08761, 0.1415, 0.05045, 0.1167, 0.08029, 0.08029, 0.08761, 0.1415, 0.06956, 0.1753, 0.02827, 0.1582, 0.05045, 0.1167, 0.06956, 0.1753, 0.05845, 0.2119, 0.01461, 0.2032, 0.02827, 0.1582, 0.05845, 0.2119, 0.0547, 0.25, 0.01, 0.25, 0.01461, 0.2032, 0.0547, 0.25, 0.05845, 0.2881, 0.01461, 0.2968, 0.01, 0.25, 0.05845, 0.2881, 0.06956, 0.3247, 0.02827, 0.3418, 0.01461, 0.2968, 0.06956, 0.3247, 0.08761, 0.3585, 0.05045, 0.3833, 0.02827, 0.3418, 0.08761, 0.3585, 0.1119, 0.3881, 0.08029, 0.4197, 0.05045, 0.3833, 0.1119, 0.3881, 0.1415, 0.4124, 0.1167, 0.4496, 0.08029, 0.4197, 0.1415, 0.4124, 0.1753, 0.4304, 0.1582, 0.4717, 0.1167, 0.4496, 0.1753, 0.4304, 0.2119, 0.4415, 0.2032, 0.4854, 0.1582, 0.4717, 0.2119, 0.4415, 0.25, 0.4453, 0.25, 0.49, 0.2032, 0.4854, 0.2881, 0.4415, 0.25, 0.4453, 0.2119, 0.4415, 0.1753, 0.4304, 0.1415, 0.4124, 0.1119, 0.3881, 0.08761, 0.3585, 0.06956, 0.3247, 0.05845, 0.2881, 0.0547, 0.25, 0.05845, 0.2119, 0.06956, 0.1753, 0.08761, 0.1415, 0.1119, 0.1119, 0.1415, 0.08761, 0.1753, 0.06956, 0.2119, 0.05845, 0.25, 0.0547, 0.2881, 0.05845, 0.3247, 0.06956, 0.3585, 0.08761, 0.3881, 0.1119, 0.4124, 0.1415, 0.4304, 0.1753, 0.4415, 0.2119, 0.4453, 0.25, 0.4415, 0.2881, 0.4304, 0.3247, 0.4124, 0.3585, 0.3881, 0.3881, 0.3585, 0.4124, 0.3247, 0.4304, 0.3585, 0.08761, 0.3881, 0.1119, 0.3881, 0.1119, 0.3585, 0.08761, 0.08761, 0.3585, 0.06956, 0.3247, 0.06956, 0.3247, 0.08761, 0.3585, 0.3247, 0.06956, 0.3585, 0.08761, 0.3585, 0.08761, 0.3247, 0.06956, 0.2881, 0.4415, 0.25, 0.4453, 0.25, 0.4453, 0.2881, 0.4415, 0.1119, 0.3881, 0.08761, 0.3585, 0.08761, 0.3585, 0.1119, 0.3881, 0.2881, 0.05845, 0.3247, 0.06956, 0.3247, 0.06956, 0.2881, 0.05845, 0.3247, 0.4304, 0.2881, 0.4415, 0.2881, 0.4415, 0.3247, 0.4304, 0.1415, 0.4124, 0.1119, 0.3881, 0.1119, 0.3881, 0.1415, 0.4124, 0.25, 0.0547, 0.2881, 0.05845, 0.2881, 0.05845, 0.25, 0.0547, 0.3585, 0.4124, 0.3247, 0.4304, 0.3247, 0.4304, 0.3585, 0.4124, 0.1753, 0.4304, 0.1415, 0.4124, 0.1415, 0.4124, 0.1753, 0.4304, 0.2119, 0.05845, 0.25, 0.0547, 0.25, 0.0547, 0.2119, 0.05845, 0.3881, 0.3881, 0.3585, 0.4124, 0.3585, 0.4124, 0.3881, 0.3881, 0.2119, 0.4415, 0.1753, 0.4304, 0.1753, 0.4304, 0.2119, 0.4415, 0.1753, 0.06956, 0.2119, 0.05845, 0.2119, 0.05845, 0.1753, 0.06956, 0.4124, 0.3585, 0.3881, 0.3881, 0.3881, 0.3881, 0.4124, 0.3585, 0.25, 0.4453, 0.2119, 0.4415, 0.2119, 0.4415, 0.25, 0.4453, 0.1415, 0.08761, 0.1753, 0.06956, 0.1753, 0.06956, 0.1415, 0.08761, 0.4304, 0.3247, 0.4124, 0.3585, 0.4124, 0.3585, 0.4304, 0.3247, 0.1119, 0.1119, 0.1415, 0.08761, 0.1415, 0.08761, 0.1119, 0.1119, 0.4415, 0.2881, 0.4304, 0.3247, 0.4304, 0.3247, 0.4415, 0.2881, 0.08761, 0.1415, 0.1119, 0.1119, 0.1119, 0.1119, 0.08761, 0.1415, 0.4453, 0.25, 0.4415, 0.2881, 0.4415, 0.2881, 0.4453, 0.25, 0.06956, 0.1753, 0.08761, 0.1415, 0.08761, 0.1415, 0.06956, 0.1753, 0.4415, 0.2119, 0.4453, 0.25, 0.4453, 0.25, 0.4415, 0.2119, 0.05845, 0.2119, 0.06956, 0.1753, 0.06956, 0.1753, 0.05845, 0.2119, 0.4304, 0.1753, 0.4415, 0.2119, 0.4415, 0.2119, 0.4304, 0.1753, 0.0547, 0.25, 0.05845, 0.2119, 0.05845, 0.2119, 0.0547, 0.25, 0.4124, 0.1415, 0.4304, 0.1753, 0.4304, 0.1753, 0.4124, 0.1415, 0.05845, 0.2881, 0.0547, 0.25, 0.0547, 0.25, 0.05845, 0.2881, 0.3881, 0.1119, 0.4124, 0.1415, 0.4124, 0.1415, 0.3881, 0.1119, 0.7934, 0.4681, 0.75, 0.4724, 0.75, 0.49, 0.7968, 0.4854, 0.8351, 0.4554, 0.7934, 0.4681, 0.7968, 0.4854, 0.8418, 0.4717, 0.8735, 0.4349, 0.8351, 0.4554, 0.8418, 0.4717, 0.8833, 0.4496, 0.9072, 0.4072, 0.8735, 0.4349, 0.8833, 0.4496, 0.9197, 0.4197, 0.9349, 0.3735, 0.9072, 0.4072, 0.9197, 0.4197, 0.9496, 0.3833, 0.9554, 0.3351, 0.9349, 0.3735, 0.9496, 0.3833, 0.9717, 0.3418, 0.9681, 0.2934, 0.9554, 0.3351, 0.9717, 0.3418, 0.9854, 0.2968, 0.9724, 0.25, 0.9681, 0.2934, 0.9854, 0.2968, 0.99, 0.25, 0.9681, 0.2066, 0.9724, 0.25, 0.99, 0.25, 0.9854, 0.2032, 0.9554, 0.1649, 0.9681, 0.2066, 0.9854, 0.2032, 0.9717, 0.1582, 0.9349, 0.1265, 0.9554, 0.1649, 0.9717, 0.1582, 0.9496, 0.1167, 0.9072, 0.09277, 0.9349, 0.1265, 0.9496, 0.1167, 0.9197, 0.08029, 0.8735, 0.06511, 0.9072, 0.09277, 0.9197, 0.08029, 0.8833, 0.05045, 0.8351, 0.04456, 0.8735, 0.06511, 0.8833, 0.05045, 0.8418, 0.02827, 0.7934, 0.03191, 0.8351, 0.04456, 0.8418, 0.02827, 0.7968, 0.01461, 0.75, 0.02764, 0.7934, 0.03191, 0.7968, 0.01461, 0.75, 0.01, 0.7066, 0.03191, 0.75, 0.02764, 0.75, 0.01, 0.7032, 0.01461, 0.6649, 0.04456, 0.7066, 0.03191, 0.7032, 0.01461, 0.6582, 0.02827, 0.6265, 0.06511, 0.6649, 0.04456, 0.6582, 0.02827, 0.6167, 0.05045, 0.5928, 0.09277, 0.6265, 0.06511, 0.6167, 0.05045, 0.5803, 0.08029, 0.5651, 0.1265, 0.5928, 0.09277, 0.5803, 0.08029, 0.5504, 0.1167, 0.5446, 0.1649, 0.5651, 0.1265, 0.5504, 0.1167, 0.5283, 0.1582, 0.5319, 0.2066, 0.5446, 0.1649, 0.5283, 0.1582, 0.5146, 0.2032, 0.5276, 0.25, 0.5319, 0.2066, 0.5146, 0.2032, 0.51, 0.25, 0.5319, 0.2934, 0.5276, 0.25, 0.51, 0.25, 0.5146, 0.2968, 0.5446, 0.3351, 0.5319, 0.2934, 0.5146, 0.2968, 0.5283, 0.3418, 0.5651, 0.3735, 0.5446, 0.3351, 0.5283, 0.3418, 0.5504, 0.3833, 0.5928, 0.4072, 0.5651, 0.3735, 0.5504, 0.3833, 0.5803, 0.4197, 0.6265, 0.4349, 0.5928, 0.4072, 0.5803, 0.4197, 0.6167, 0.4496, 0.6649, 0.4554, 0.6265, 0.4349, 0.6167, 0.4496, 0.6582, 0.4717, 0.7066, 0.4681, 0.6649, 0.4554, 0.6582, 0.4717, 0.7032, 0.4854, 0.75, 0.4724, 0.7066, 0.4681, 0.7032, 0.4854, 0.75, 0.49, 0.75, 0.4724, 0.7934, 0.4681, 0.8351, 0.4554, 0.8735, 0.4349, 0.9072, 0.4072, 0.9349, 0.3735, 0.9554, 0.3351, 0.9681, 0.2934, 0.9724, 0.25, 0.9681, 0.2066, 0.9554, 0.1649, 0.9349, 0.1265, 0.9072, 0.09277, 0.8735, 0.06511, 0.8351, 0.04456, 0.7934, 0.03191, 0.75, 0.02764, 0.7066, 0.03191, 0.6649, 0.04456, 0.6265, 0.06511, 0.5928, 0.09277, 0.5651, 0.1265, 0.5446, 0.1649, 0.5319, 0.2066, 0.5276, 0.25, 0.5319, 0.2934, 0.5446, 0.3351, 0.5651, 0.3735, 0.5928, 0.4072, 0.6265, 0.4349, 0.6649, 0.4554, 0.7066, 0.4681, 0.5319, 0.2934, 0.5446, 0.3351, 0.5446, 0.3351, 0.5319, 0.2934, 0.9072, 0.09277, 0.8735, 0.06511, 0.8735, 0.06511, 0.9072, 0.09277, 0.5446, 0.3351, 0.5651, 0.3735, 0.5651, 0.3735, 0.5446, 0.3351, 0.8735, 0.06511, 0.8351, 0.04456, 0.8351, 0.04456, 0.8735, 0.06511, 0.75, 0.4724, 0.7934, 0.4681, 0.7934, 0.4681, 0.75, 0.4724, 0.5651, 0.3735, 0.5928, 0.4072, 0.5928, 0.4072, 0.5651, 0.3735, 0.8351, 0.04456, 0.7934, 0.03191, 0.7934, 0.03191, 0.8351, 0.04456, 0.7934, 0.4681, 0.8351, 0.4554, 0.8351, 0.4554, 0.7934, 0.4681, 0.5928, 0.4072, 0.6265, 0.4349, 0.6265, 0.4349, 0.5928, 0.4072, 0.7934, 0.03191, 0.75, 0.02764, 0.75, 0.02764, 0.7934, 0.03191, 0.8351, 0.4554, 0.8735, 0.4349, 0.8735, 0.4349, 0.8351, 0.4554, 0.6265, 0.4349, 0.6649, 0.4554, 0.6649, 0.4554, 0.6265, 0.4349, 0.75, 0.02764, 0.7066, 0.03191, 0.7066, 0.03191, 0.75, 0.02764, 0.8735, 0.4349, 0.9072, 0.4072, 0.9072, 0.4072, 0.8735, 0.4349, 0.6649, 0.4554, 0.7066, 0.4681, 0.7066, 0.4681, 0.6649, 0.4554, 0.7066, 0.03191, 0.6649, 0.04456, 0.6649, 0.04456, 0.7066, 0.03191, 0.9072, 0.4072, 0.9349, 0.3735, 0.9349, 0.3735, 0.9072, 0.4072, 0.7066, 0.4681, 0.75, 0.4724, 0.75, 0.4724, 0.7066, 0.4681, 0.6649, 0.04456, 0.6265, 0.06511, 0.6265, 0.06511, 0.6649, 0.04456, 0.9349, 0.3735, 0.9554, 0.3351, 0.9554, 0.3351, 0.9349, 0.3735, 0.6265, 0.06511, 0.5928, 0.09277, 0.5928, 0.09277, 0.6265, 0.06511, 0.9554, 0.3351, 0.9681, 0.2934, 0.9681, 0.2934, 0.9554, 0.3351, 0.5928, 0.09277, 0.5651, 0.1265, 0.5651, 0.1265, 0.5928, 0.09277, 0.9681, 0.2934, 0.9724, 0.25, 0.9724, 0.25, 0.9681, 0.2934, 0.5651, 0.1265, 0.5446, 0.1649, 0.5446, 0.1649, 0.5651, 0.1265, 0.9724, 0.25, 0.9681, 0.2066, 0.9681, 0.2066, 0.9724, 0.25, 0.5446, 0.1649, 0.5319, 0.2066, 0.5319, 0.2066, 0.5446, 0.1649, 0.9681, 0.2066, 0.9554, 0.1649, 0.9554, 0.1649, 0.9681, 0.2066, 0.5319, 0.2066, 0.5276, 0.25, 0.5276, 0.25, 0.5319, 0.2066, 0.9554, 0.1649, 0.9349, 0.1265, 0.9349, 0.1265, 0.9554, 0.1649, 0.5276, 0.25, 0.5319, 0.2934, 0.5319, 0.2934, 0.5276, 0.25])
_ca = me_cylinder_001.color_attributes.new('Color', 'FLOAT_COLOR', 'POINT')
_ca.data.foreach_set('color', [0.09851, 0.03782, 0.03078, 1.0, 0.09931, 0.03849, 0.03125, 1.0, 0.09851, 0.03782, 0.03078, 1.0, 0.09838, 0.03828, 0.03134, 1.0, 0.09934, 0.03932, 0.03246, 1.0, 0.09851, 0.03782, 0.03078, 1.0, 0.1012, 0.04239, 0.03571, 1.0, 0.09851, 0.03782, 0.03078, 1.0, 0.1023, 0.04505, 0.03884, 1.0, 0.09851, 0.03782, 0.03078, 1.0, 0.1064, 0.05524, 0.05069, 1.0, 0.09804, 0.03879, 0.03202, 1.0, 0.1125, 0.04421, 0.0331, 1.0, 0.09757, 0.03961, 0.0331, 1.0, 0.09851, 0.03782, 0.03078, 1.0, 0.0987, 0.03858, 0.03157, 1.0, 0.09851, 0.03782, 0.03078, 1.0, 0.1042, 0.0419, 0.03339, 1.0, 0.09851, 0.03782, 0.03078, 1.0, 0.1279, 0.05119, 0.03563, 1.0, 0.1189, 0.04907, 0.03958, 1.0, 0.1785, 0.07424, 0.044, 1.0, 0.1063, 0.04268, 0.03479, 1.0, 0.1278, 0.05291, 0.03742, 1.0, 0.1011, 0.04032, 0.03325, 1.0, 0.1107, 0.04551, 0.03577, 1.0, 0.1004, 0.03918, 0.03195, 1.0, 0.1098, 0.04641, 0.03834, 1.0, 0.09855, 0.03786, 0.03082, 1.0, 0.1122, 0.04997, 0.04186, 1.0, 0.09851, 0.03782, 0.03078, 1.0, 0.1139, 0.05062, 0.04151, 1.0, 0.09851, 0.03782, 0.03078, 1.0, 0.1256, 0.05412, 0.04061, 1.0, 0.09851, 0.03782, 0.03078, 1.0, 0.1322, 0.05623, 0.04015, 1.0, 0.09851, 0.03782, 0.03078, 1.0, 0.1493, 0.06258, 0.04119, 1.0, 0.09876, 0.03848, 0.0316, 1.0, 0.127, 0.05079, 0.03549, 1.0, 0.09851, 0.03782, 0.03078, 1.0, 0.1401, 0.05674, 0.03765, 1.0, 0.09851, 0.03782, 0.03078, 1.0, 0.09855, 0.03785, 0.0308, 1.0, 0.09851, 0.03782, 0.03078, 1.0, 0.09851, 0.03782, 0.03079, 1.0, 0.09851, 0.03782, 0.03078, 1.0, 0.09851, 0.03782, 0.03079, 1.0, 0.1013, 0.0391, 0.03125, 1.0, 0.09855, 0.03794, 0.03094, 1.0, 0.1031, 0.04034, 0.03276, 1.0, 0.09851, 0.03782, 0.03078, 1.0, 0.09851, 0.03782, 0.03079, 1.0, 0.09851, 0.03782, 0.03078, 1.0, 0.1773, 0.09441, 0.07552, 1.0, 0.1025, 0.0398, 0.03156, 1.0, 0.14, 0.06951, 0.05623, 1.0, 0.1062, 0.0367, 0.02477, 1.0, 0.1221, 0.05563, 0.04515, 1.0, 0.11, 0.03491, 0.01995, 1.0, 0.09851, 0.03782, 0.03078, 1.0, 0.09923, 0.03819, 0.03094, 1.0, 0.1004, 0.04256, 0.03646, 1.0, 0.09942, 0.03834, 0.03104, 1.0, 0.09851, 0.03782, 0.03078, 1.0, 0.08732, 0.0501, 0.04697, 1.0, 0.09851, 0.03782, 0.03079, 1.0, 0.09519, 0.05248, 0.0474, 1.0, 0.09011, 0.0509, 0.04727, 1.0, 0.09851, 0.03784, 0.03081, 1.0, 0.08681, 0.05033, 0.04733, 1.0, 0.09851, 0.03782, 0.03078, 1.0, 0.09105, 0.05674, 0.05182, 1.0, 0.09844, 0.0379, 0.0309, 1.0, 0.08636, 0.05292, 0.05022, 1.0, 0.09783, 0.03862, 0.03195, 1.0, 0.09486, 0.06021, 0.054, 1.0, 0.1107, 0.03473, 0.01924, 1.0, 0.09116, 0.05078, 0.04543, 1.0, 0.09069, 0.04604, 0.04199, 1.0, 0.1105, 0.03523, 0.01988, 1.0, 0.09487, 0.04224, 0.03692, 1.0, 0.1063, 0.038, 0.02469, 1.0, 0.09323, 0.04361, 0.0388, 1.0, 0.0855, 0.05567, 0.05241, 1.0, 0.1107, 0.03473, 0.01924, 1.0, 0.08304, 0.05319, 0.05086, 1.0, 0.09851, 0.03783, 0.03079, 1.0, 0.08441, 0.05213, 0.04833, 1.0, 0.09788, 0.04043, 0.03409, 1.0, 0.08275, 0.05316, 0.05084, 1.0, 0.1169, 0.04626, 0.0339, 1.0, 0.07905, 0.05516, 0.05343, 1.0, 0.09609, 0.0417, 0.03573, 1.0, 0.09675, 0.044, 0.03525, 1.0, 0.09895, 0.03975, 0.03319, 1.0, 0.08218, 0.05339, 0.05104, 1.0, 0.1092, 0.03591, 0.02151, 1.0, 0.1099, 0.03521, 0.02012, 1.0, 0.09851, 0.03782, 0.03078, 1.0, 0.07515, 0.05773, 0.05654, 1.0, 0.09571, 0.04103, 0.03531, 1.0, 0.1107, 0.03473, 0.01925, 1.0, 0.09851, 0.03782, 0.03078, 1.0, 0.07472, 0.05847, 0.05732, 1.0, 0.09586, 0.04154, 0.03592, 1.0, 0.1107, 0.03474, 0.01927, 1.0, 0.09851, 0.03782, 0.03078, 1.0, 0.08765, 0.05333, 0.05048, 1.0, 0.09503, 0.04185, 0.03643, 1.0, 0.09653, 0.04844, 0.04277, 1.0, 0.09851, 0.03782, 0.03078, 1.0, 0.09714, 0.03944, 0.03311, 1.0, 0.0995, 0.04063, 0.0342, 1.0, 0.08893, 0.05199, 0.04847, 1.0, 0.09851, 0.03782, 0.03078, 1.0, 0.09846, 0.03799, 0.03102, 1.0, 0.09859, 0.03813, 0.03117, 1.0, 0.08796, 0.05051, 0.04724, 1.0, 0.09851, 0.03782, 0.03078, 1.0, 0.08923, 0.04777, 0.04417, 1.0, 0.09849, 0.03784, 0.03082, 1.0, 0.08953, 0.04949, 0.04604, 1.0, 0.09844, 0.0379, 0.0309, 1.0, 0.09754, 0.05859, 0.05275, 1.0, 0.09851, 0.03782, 0.03078, 1.0, 0.08891, 0.05258, 0.0496, 1.0, 0.09722, 0.03934, 0.03297, 1.0, 0.09208, 0.04474, 0.04029, 1.0, 0.09993, 0.04141, 0.03511, 1.0, 0.09116, 0.05184, 0.04825, 1.0, 0.09838, 0.03797, 0.031, 1.0, 0.09306, 0.04378, 0.03903, 1.0, 0.09924, 0.03971, 0.03308, 1.0, 0.1107, 0.0348, 0.01935, 1.0, 0.09851, 0.03782, 0.03078, 1.0, 0.08828, 0.04906, 0.04564, 1.0, 0.09873, 0.03844, 0.03155, 1.0, 0.1048, 0.05257, 0.04759, 1.0, 0.09851, 0.03782, 0.03078, 1.0, 0.1031, 0.05541, 0.04837, 1.0, 0.09853, 0.03788, 0.03086, 1.0, 0.1005, 0.03836, 0.02971, 1.0, 0.09851, 0.03782, 0.03079, 1.0, 0.1088, 0.05763, 0.04942, 1.0, 0.09851, 0.03782, 0.03078, 1.0, 0.09582, 0.0409, 0.03515, 1.0, 0.09851, 0.03782, 0.03078, 1.0, 0.1079, 0.0548, 0.0468, 1.0, 0.09855, 0.03798, 0.03099, 1.0, 0.1106, 0.03475, 0.01932, 1.0, 0.0985, 0.03782, 0.03079, 1.0, 0.09823, 0.03815, 0.03127, 1.0, 0.09827, 0.0381, 0.03119, 1.0, 0.09851, 0.03782, 0.03078, 1.0, 0.09391, 0.04293, 0.03789, 1.0, 0.09816, 0.03824, 0.03139, 1.0, 0.09758, 0.03893, 0.03238, 1.0, 0.09872, 0.03794, 0.03087, 1.0, 0.09849, 0.03783, 0.03081, 1.0, 0.09909, 0.0386, 0.03147, 1.0, 0.09852, 0.03785, 0.03082, 1.0, 0.1205, 0.04988, 0.0402, 1.0, 0.09851, 0.03782, 0.03078, 1.0, 0.09843, 0.03791, 0.03092, 1.0, 0.09876, 0.03818, 0.0312, 1.0, 0.1396, 0.06518, 0.04942, 1.0, 0.1098, 0.05663, 0.04941, 1.0, 0.09851, 0.03782, 0.03078, 1.0, 0.09872, 0.03837, 0.03145, 1.0, 0.1157, 0.06, 0.05082, 1.0, 0.1118, 0.05765, 0.05051, 1.0, 0.09851, 0.03782, 0.03078, 1.0, 0.09527, 0.05588, 0.05146, 1.0, 0.106, 0.05659, 0.04992, 1.0, 0.1267, 0.07322, 0.06414, 1.0, 0.09851, 0.03782, 0.03078, 1.0, 0.102, 0.05705, 0.05146, 1.0, 0.1103, 0.0425, 0.03128, 1.0, 0.09888, 0.03879, 0.03197, 1.0, 0.1221, 0.05887, 0.05128, 1.0, 0.1038, 0.04265, 0.0356, 1.0, 0.1388, 0.05676, 0.03813, 1.0, 0.1011, 0.05737, 0.05213, 1.0, 0.09851, 0.03782, 0.03078, 1.0, 0.09939, 0.04011, 0.03357, 1.0, 0.1003, 0.05132, 0.04541, 1.0, 0.0928, 0.04404, 0.03937, 1.0, 0.09398, 0.05182, 0.04688, 1.0, 0.09851, 0.03782, 0.03078, 1.0, 0.09137, 0.04975, 0.04592, 1.0, 0.09813, 0.03828, 0.03145, 1.0, 0.06396, 0.06396, 0.06396, 1.0, 0.06372, 0.06372, 0.06372, 1.0, 0.06923, 0.06904, 0.06903, 1.0, 0.08535, 0.06247, 0.05991, 1.0, 0.07828, 0.06144, 0.06021, 1.0, 0.06443, 0.06389, 0.0638, 1.0, 0.06381, 0.06381, 0.06381, 1.0, 0.06372, 0.06372, 0.06372, 1.0, 0.07439, 0.06289, 0.06125, 1.0, 0.06372, 0.06372, 0.06372, 1.0, 0.06372, 0.06372, 0.06372, 1.0, 0.06372, 0.06372, 0.06372, 1.0, 0.07699, 0.06404, 0.06172, 1.0, 0.06373, 0.06373, 0.06373, 1.0, 0.06372, 0.06372, 0.06372, 1.0, 0.06395, 0.06395, 0.06395, 1.0, 0.07427, 0.0638, 0.06211, 1.0, 0.06376, 0.06372, 0.06372, 1.0, 0.06372, 0.06372, 0.06372, 1.0, 0.06379, 0.06379, 0.06379, 1.0, 0.06372, 0.06372, 0.06372, 1.0, 0.06372, 0.06372, 0.06372, 1.0, 0.06372, 0.06372, 0.06372, 1.0, 0.06498, 0.06294, 0.06253, 1.0, 0.06372, 0.06372, 0.06372, 1.0, 0.06373, 0.06373, 0.06373, 1.0, 0.06372, 0.06372, 0.06372, 1.0, 0.06389, 0.06362, 0.06356, 1.0, 0.06372, 0.06372, 0.06372, 1.0, 0.06372, 0.06372, 0.06372, 1.0, 0.06372, 0.06372, 0.06372, 1.0, 0.06372, 0.06372, 0.06372, 1.0, 0.06372, 0.06372, 0.06372, 1.0, 0.06372, 0.06372, 0.06372, 1.0, 0.06372, 0.06372, 0.06372, 1.0, 0.06372, 0.06372, 0.06372, 1.0, 0.06463, 0.06331, 0.06323, 1.0, 0.06372, 0.06372, 0.06372, 1.0, 0.06372, 0.06372, 0.06372, 1.0, 0.06372, 0.06372, 0.06372, 1.0, 0.06372, 0.06372, 0.06372, 1.0, 0.06372, 0.06372, 0.06372, 1.0, 0.06372, 0.06372, 0.06372, 1.0, 0.06372, 0.06372, 0.06372, 1.0, 0.06372, 0.06372, 0.06372, 1.0, 0.06372, 0.06372, 0.06372, 1.0, 0.06372, 0.06372, 0.06372, 1.0, 0.06372, 0.06372, 0.06372, 1.0, 0.06372, 0.06372, 0.06372, 1.0, 0.06372, 0.06372, 0.06372, 1.0, 0.06372, 0.06372, 0.06372, 1.0, 0.06372, 0.06372, 0.06372, 1.0, 0.06372, 0.06372, 0.06372, 1.0, 0.06372, 0.06372, 0.06372, 1.0, 0.06372, 0.06372, 0.06372, 1.0, 0.06372, 0.06372, 0.06372, 1.0, 0.06372, 0.06372, 0.06372, 1.0, 0.06372, 0.06372, 0.06372, 1.0, 0.06372, 0.06372, 0.06372, 1.0, 0.06372, 0.06372, 0.06372, 1.0, 0.07391, 0.06934, 0.06812, 1.0, 0.06377, 0.06375, 0.06374, 1.0, 0.06372, 0.06372, 0.06372, 1.0, 0.06941, 0.06941, 0.06941, 1.0, 0.06372, 0.06372, 0.06372, 1.0, 0.06372, 0.06372, 0.06372, 1.0, 0.06372, 0.06372, 0.06372, 1.0, 0.06372, 0.06372, 0.06372, 1.0, 0.06372, 0.06372, 0.06372, 1.0, 0.06372, 0.06372, 0.06372, 1.0, 0.06372, 0.06372, 0.06372, 1.0, 0.06372, 0.06372, 0.06372, 1.0, 0.06372, 0.06372, 0.06372, 1.0, 0.06372, 0.06372, 0.06372, 1.0, 0.06372, 0.06372, 0.06372, 1.0, 0.06372, 0.06372, 0.06372, 1.0, 0.06372, 0.06372, 0.06372, 1.0, 0.06372, 0.06372, 0.06372, 1.0, 0.06372, 0.06372, 0.06372, 1.0, 0.06372, 0.06372, 0.06372, 1.0, 0.06698, 0.06317, 0.06282, 1.0, 0.06372, 0.06372, 0.06372, 1.0, 0.06372, 0.06372, 0.06372, 1.0, 0.06372, 0.06372, 0.06372, 1.0, 0.07178, 0.06152, 0.06067, 1.0, 0.06372, 0.06372, 0.06372, 1.0, 0.06372, 0.06372, 0.06372, 1.0, 0.06372, 0.06372, 0.06372, 1.0, 0.06372, 0.06372, 0.06372, 1.0, 0.06372, 0.06372, 0.06372, 1.0, 0.06372, 0.06372, 0.06372, 1.0, 0.06372, 0.06372, 0.06372, 1.0, 0.06372, 0.06372, 0.06372, 1.0, 0.06372, 0.06372, 0.06372, 1.0, 0.06372, 0.06372, 0.06372, 1.0, 0.06372, 0.06372, 0.06372, 1.0, 0.06372, 0.06372, 0.06372, 1.0, 0.06372, 0.06372, 0.06372, 1.0, 0.07417, 0.07417, 0.07417, 1.0, 0.06953, 0.06953, 0.06953, 1.0, 0.07477, 0.07476, 0.07476, 1.0, 0.06372, 0.06372, 0.06372, 1.0, 0.06394, 0.06394, 0.06394, 1.0, 0.06599, 0.06599, 0.06599, 1.0, 0.06866, 0.06866, 0.06866, 1.0, 0.06375, 0.06375, 0.06375, 1.0, 0.06372, 0.06372, 0.06372, 1.0, 0.06372, 0.06372, 0.06372, 1.0, 0.06373, 0.06373, 0.06373, 1.0, 0.06375, 0.06375, 0.06375, 1.0, 0.06385, 0.06385, 0.06385, 1.0, 0.07028, 0.0627, 0.06216, 1.0, 0.06372, 0.06372, 0.06372, 1.0, 0.06387, 0.06387, 0.06387, 1.0, 0.06379, 0.06379, 0.06379, 1.0, 0.07754, 0.06464, 0.0637, 1.0, 0.06896, 0.06661, 0.06598, 1.0, 0.06372, 0.06372, 0.06372, 1.0, 0.06372, 0.06372, 0.06372, 1.0, 0.08234, 0.08234, 0.08234, 1.0, 0.06372, 0.06372, 0.06372, 1.0, 0.06372, 0.06372, 0.06372, 1.0, 0.06372, 0.06372, 0.06372, 1.0, 0.1462, 0.1462, 0.1462, 1.0, 0.08082, 0.06083, 0.05859, 1.0, 0.06372, 0.06372, 0.06372, 1.0, 0.06372, 0.06372, 0.06372, 1.0, 0.09262, 0.09262, 0.09262, 1.0, 0.06372, 0.06372, 0.06372, 1.0, 0.0643, 0.06429, 0.06429, 1.0, 0.06778, 0.063, 0.06263, 1.0, 0.07562, 0.05863, 0.0574, 1.0, 0.07493, 0.05833, 0.0572, 1.0, 0.06372, 0.06372, 0.06372, 1.0, 0.06372, 0.06372, 0.06372, 1.0, 0.06378, 0.06378, 0.06378, 1.0, 0.07087, 0.06067, 0.06002, 1.0, 0.06372, 0.06372, 0.06372, 1.0, 0.06372, 0.06372, 0.06372, 1.0, 0.06374, 0.06373, 0.06372, 1.0, 0.06372, 0.06372, 0.06372, 1.0, 0.06372, 0.06372, 0.06372, 1.0, 0.06372, 0.06372, 0.06372, 1.0, 0.06467, 0.06329, 0.06321, 1.0, 0.07217, 0.0601, 0.05894, 1.0, 0.06379, 0.0637, 0.0637, 1.0, 0.06372, 0.06372, 0.06372, 1.0, 0.0653, 0.06525, 0.06524, 1.0, 0.06372, 0.06372, 0.06372, 1.0, 0.06425, 0.06425, 0.06425, 1.0, 0.06372, 0.06372, 0.06372, 1.0, 0.06372, 0.06372, 0.06372, 1.0, 0.06414, 0.06392, 0.06391, 1.0, 0.06372, 0.06372, 0.06372, 1.0, 0.06372, 0.06372, 0.06372, 1.0, 0.06372, 0.06372, 0.06372, 1.0, 0.06372, 0.06372, 0.06372, 1.0, 0.06372, 0.06372, 0.06372, 1.0, 0.06372, 0.06372, 0.06372, 1.0, 0.06372, 0.06372, 0.06372, 1.0, 0.0768, 0.05661, 0.0552, 1.0, 0.06372, 0.06372, 0.06372, 1.0, 0.06372, 0.06372, 0.06372, 1.0, 0.06443, 0.06443, 0.06443, 1.0, 0.06373, 0.06372, 0.06372, 1.0, 0.06372, 0.06372, 0.06372, 1.0, 0.06372, 0.06372, 0.06372, 1.0, 0.06731, 0.06731, 0.0673, 1.0, 0.06486, 0.06486, 0.06486, 1.0, 0.06372, 0.06372, 0.06372, 1.0, 0.06372, 0.06372, 0.06372, 1.0, 0.06372, 0.06372, 0.06372, 1.0, 0.06372, 0.06372, 0.06372, 1.0, 0.06372, 0.06372, 0.06372, 1.0, 0.06372, 0.06372, 0.06372, 1.0, 0.06373, 0.06373, 0.06373, 1.0, 0.06372, 0.06372, 0.06372, 1.0, 0.06372, 0.06372, 0.06372, 1.0, 0.06372, 0.06372, 0.06372, 1.0, 0.06613, 0.06571, 0.06569, 1.0, 0.06397, 0.06397, 0.06397, 1.0, 0.06372, 0.06372, 0.06372, 1.0, 0.06372, 0.06372, 0.06372, 1.0, 0.07146, 0.07102, 0.07099, 1.0, 0.06435, 0.06435, 0.06435, 1.0, 0.06372, 0.06372, 0.06372, 1.0, 0.06372, 0.06372, 0.06372, 1.0, 0.06372, 0.06372, 0.06372, 1.0, 0.07536, 0.07536, 0.07536, 1.0, 0.0764, 0.0764, 0.0764, 1.0, 0.06372, 0.06372, 0.06372, 1.0, 0.06376, 0.06376, 0.06376, 1.0, 0.06375, 0.06375, 0.06375, 1.0, 0.06671, 0.06671, 0.06671, 1.0, 0.08136, 0.08133, 0.08133, 1.0, 0.06373, 0.06373, 0.06373, 1.0, 0.07058, 0.07036, 0.07034, 1.0, 0.06373, 0.06373, 0.06373, 1.0, 0.08021, 0.08021, 0.08021, 1.0, 0.06372, 0.06372, 0.06372, 1.0, 0.06372, 0.06372, 0.06372, 1.0, 0.06372, 0.06372, 0.06372, 1.0, 0.06372, 0.06372, 0.06372, 1.0, 0.06372, 0.06372, 0.06372, 1.0, 0.06381, 0.06381, 0.06381, 1.0, 0.06372, 0.06372, 0.06372, 1.0, 0.06372, 0.06372, 0.06372, 1.0, 0.06372, 0.06372, 0.06372, 1.0, 0.06392, 0.06392, 0.06392, 1.0, 0.06372, 0.06372, 0.06372, 1.0, 0.06372, 0.06372, 0.06372, 1.0, 0.06389, 0.06365, 0.06363, 1.0, 0.06372, 0.06372, 0.06372, 1.0, 0.06372, 0.06372, 0.06372, 1.0, 0.06372, 0.06372, 0.06372, 1.0, 0.06372, 0.06372, 0.06372, 1.0, 0.06518, 0.06518, 0.06518, 1.0, 0.06372, 0.06372, 0.06372, 1.0, 0.06372, 0.06372, 0.06372, 1.0, 0.06372, 0.06372, 0.06372, 1.0, 0.06658, 0.06658, 0.06658, 1.0, 0.06372, 0.06372, 0.06372, 1.0, 0.06372, 0.06372, 0.06372, 1.0, 0.0678, 0.06173, 0.06135, 1.0, 0.09908, 0.06504, 0.06027, 1.0, 0.06638, 0.06414, 0.0639, 1.0, 0.06985, 0.06284, 0.06238, 1.0, 0.08129, 0.05616, 0.05415, 1.0, 0.1109, 0.06814, 0.06094, 1.0, 0.07362, 0.07362, 0.07362, 1.0, 0.06795, 0.06448, 0.06427, 1.0, 0.07724, 0.05665, 0.05521, 1.0, 0.09981, 0.06474, 0.05946, 1.0, 0.06372, 0.06372, 0.06372, 1.0, 0.06372, 0.06372, 0.06372, 1.0, 0.08547, 0.06123, 0.05869, 1.0, 0.09565, 0.06397, 0.0592, 1.0, 0.06425, 0.0639, 0.06387, 1.0, 0.07745, 0.07172, 0.07125, 1.0, 0.07803, 0.07284, 0.07145, 1.0, 0.0988, 0.06, 0.05485, 1.0, 0.08205, 0.07105, 0.06995, 1.0, 0.09357, 0.08763, 0.0888, 1.0, 0.09081, 0.08143, 0.07909, 1.0, 0.1023, 0.06202, 0.05631, 1.0, 0.08744, 0.07065, 0.06838, 1.0, 0.0841, 0.07497, 0.07252, 1.0, 0.08745, 0.06804, 0.06583, 1.0, 0.09213, 0.0623, 0.05846, 1.0, 0.07982, 0.07266, 0.07075, 1.0, 0.07288, 0.06878, 0.06768, 1.0, 0.06549, 0.06364, 0.06353, 1.0, 0.06373, 0.06373, 0.06373, 1.0, 0.07072, 0.06544, 0.06467, 1.0, 0.06486, 0.06486, 0.06486, 1.0, 0.06372, 0.06372, 0.06372, 1.0, 0.09789, 0.03956, 0.03294, 1.0, 0.09878, 0.03809, 0.03099, 1.0, 0.09634, 0.04475, 0.03876, 1.0, 0.1021, 0.03691, 0.0274, 1.0, 0.1095, 0.03503, 0.02038, 1.0, 0.09461, 0.04613, 0.04076, 1.0, 0.095, 0.04231, 0.03688, 1.0, 0.09821, 0.03817, 0.0313, 1.0, 0.09591, 0.04504, 0.03955, 1.0, 0.09851, 0.03782, 0.03078, 1.0, 0.09887, 0.03822, 0.0311, 1.0, 0.1116, 0.05089, 0.0412, 1.0, 0.1064, 0.04636, 0.03811, 1.0, 0.1041, 0.0455, 0.03827, 1.0, 0.104, 0.04972, 0.0432, 1.0, 0.1081, 0.05327, 0.04595, 1.0, 0.1179, 0.05477, 0.04415, 1.0, 0.1283, 0.05646, 0.04203, 1.0, 0.1342, 0.05908, 0.04275, 1.0, 0.1759, 0.07303, 0.04356, 1.0, 0.1305, 0.05448, 0.03851, 1.0, 0.1434, 0.05826, 0.0382, 1.0, 0.1571, 0.06483, 0.04047, 1.0, 0.1003, 0.0388, 0.03125, 1.0, 0.1785, 0.07424, 0.044, 1.0, 0.1382, 0.05587, 0.03733, 1.0, 0.09851, 0.03782, 0.03078, 1.0, 0.09933, 0.03817, 0.03086, 1.0, 0.1037, 0.0365, 0.02586, 1.0, 0.09851, 0.03782, 0.03078, 1.0, 0.09851, 0.03782, 0.03078, 1.0, 0.09851, 0.03782, 0.03078, 1.0, 0.09851, 0.03782, 0.03078, 1.0, 0.1077, 0.04239, 0.03261, 1.0, 0.09851, 0.03782, 0.03078, 1.0, 0.09851, 0.03782, 0.03078, 1.0, 0.09851, 0.03782, 0.03078, 1.0, 0.09851, 0.03782, 0.03078, 1.0, 0.09884, 0.03799, 0.03085, 1.0, 0.09851, 0.03782, 0.03078, 1.0, 0.09886, 0.038, 0.03085, 1.0, 0.109, 0.04259, 0.03252, 1.0, 0.1785, 0.07424, 0.044, 1.0, 0.09959, 0.03835, 0.03098, 1.0, 0.09943, 0.03831, 0.03112, 1.0, 0.1187, 0.04895, 0.03937, 1.0, 0.1214, 0.05569, 0.0473, 1.0, 0.1125, 0.04548, 0.03635, 1.0, 0.1, 0.03863, 0.03126, 1.0, 0.1229, 0.04973, 0.03565, 1.0, 0.1684, 0.06981, 0.04235, 1.0, 0.1785, 0.07424, 0.044, 1.0, 0.1785, 0.07424, 0.044, 1.0, 0.154, 0.06308, 0.03995, 1.0, 0.09851, 0.03782, 0.03078, 1.0, 0.09851, 0.03782, 0.03078, 1.0, 0.09851, 0.03782, 0.03078, 1.0, 0.09851, 0.03782, 0.03078, 1.0, 0.1029, 0.03999, 0.03163, 1.0, 0.1155, 0.04615, 0.03416, 1.0, 0.1035, 0.04013, 0.03146, 1.0, 0.09929, 0.03777, 0.03027, 1.0, 0.1148, 0.04583, 0.03403, 1.0, 0.1138, 0.04539, 0.03386, 1.0, 0.09851, 0.03782, 0.03078, 1.0, 0.09851, 0.03782, 0.03078, 1.0, 0.09848, 0.03791, 0.03091, 1.0, 0.09758, 0.04092, 0.03485, 1.0, 0.09851, 0.04142, 0.0353, 1.0, 0.09851, 0.03783, 0.03079, 1.0, 0.1785, 0.07424, 0.044, 1.0, 0.09851, 0.03782, 0.03078, 1.0, 0.09851, 0.03782, 0.03078, 1.0, 0.09851, 0.03782, 0.03078, 1.0, 0.1161, 0.04752, 0.03838, 1.0, 0.09926, 0.03827, 0.03115, 1.0, 0.099, 0.03816, 0.03108, 1.0, 0.09873, 0.03796, 0.0309, 1.0, 0.09851, 0.03784, 0.0308, 1.0, 0.09851, 0.03782, 0.03078, 1.0, 0.09851, 0.03782, 0.03078, 1.0, 0.09851, 0.03782, 0.03078, 1.0, 0.09851, 0.03782, 0.03078, 1.0, 0.09851, 0.03782, 0.03079, 1.0, 0.0987, 0.03833, 0.03141, 1.0, 0.1043, 0.05107, 0.04611, 1.0, 0.1027, 0.04776, 0.04241, 1.0, 0.1129, 0.06706, 0.06338, 1.0, 0.1065, 0.04804, 0.04151, 1.0, 0.1194, 0.05036, 0.04116, 1.0, 0.1589, 0.08672, 0.0764, 1.0, 0.1782, 0.096, 0.07801, 1.0, 0.1421, 0.07067, 0.05699, 1.0, 0.1158, 0.05468, 0.04555, 1.0, 0.1049, 0.0412, 0.03337, 1.0, 0.1061, 0.05473, 0.05013, 1.0, 0.09851, 0.03783, 0.0308, 1.0, 0.09851, 0.03782, 0.03078, 1.0, 0.09851, 0.03782, 0.03078, 1.0, 0.1063, 0.04598, 0.03853, 1.0, 0.1065, 0.04647, 0.03913, 1.0, 0.1007, 0.0409, 0.03403, 1.0, 0.1003, 0.03944, 0.03221, 1.0, 0.09862, 0.03811, 0.03114, 1.0, 0.09922, 0.03966, 0.03302, 1.0, 0.09856, 0.03797, 0.03097, 1.0, 0.1188, 0.04921, 0.03979, 1.0, 0.1028, 0.04105, 0.03355, 1.0, 0.102, 0.041, 0.03374, 1.0, 0.1017, 0.04059, 0.03329, 1.0, 0.0993, 0.03854, 0.03144, 1.0, 0.09874, 0.03842, 0.03152, 1.0, 0.09851, 0.03783, 0.03079, 1.0, 0.09851, 0.03782, 0.03078, 1.0, 0.09851, 0.03782, 0.03078, 1.0, 0.09851, 0.03782, 0.03078, 1.0, 0.09852, 0.03785, 0.03082, 1.0, 0.09851, 0.03782, 0.03078, 1.0, 0.09851, 0.03782, 0.03078, 1.0, 0.09851, 0.03782, 0.03078, 1.0, 0.1212, 0.04814, 0.03454, 1.0, 0.09851, 0.03782, 0.03078, 1.0, 0.09851, 0.03782, 0.03078, 1.0, 0.09851, 0.03782, 0.03078, 1.0, 0.1059, 0.04598, 0.03877, 1.0, 0.1071, 0.04714, 0.03979, 1.0, 0.09851, 0.03782, 0.03079, 1.0, 0.1002, 0.04207, 0.03588, 1.0])
me_cylinder_001.materials.append(mat_malzeme_001)
me_cylinder_001.materials.append(mat_malzeme_002)
me_cylinder_001.update()

# ---- objects
ob_cylinder = bpy.data.objects.new('Cylinder', me_cylinder_001)

# ---- transforms, parenting, visibility, modifiers, constraints
ob_cylinder.location = (-0.4576, -0.2273, 0.9801)
ob_cylinder.scale = (1.0, 1.0, 1.156)
_vg = ob_cylinder.vertex_groups.new(name='Gurup')

# ---- collection membership
col_collection.objects.link(ob_cylinder)

# ---- scene / render settings (as saved in the file)
scene.frame_start = 1; scene.frame_end = 250; scene.frame_set(131)
scene.render.engine = 'BLENDER_EEVEE_NEXT'
scene.cycles.sampling_pattern = 'TABULATED_SOBOL'
scene.view_settings.view_transform = 'Filmic'
bpy.context.view_layer.update()

# ---- added for rendering (the .blend has no active camera and no usable light): camera, sun
cam_auto = bpy.data.cameras.new('AutoCamera')
cam_auto.lens = 50.0
cam_auto.sensor_width = 36.0
cam_auto.clip_end = 1000.0
ob_auto_camera = bpy.data.objects.new('AutoCamera', cam_auto)
scene.collection.objects.link(ob_auto_camera)
ob_auto_camera.location = (3.34897, -4.79518, 4.02353)
ob_auto_camera.rotation_euler = (1.09748, -7.21219e-08, 0.694738)
scene.camera = ob_auto_camera
light_auto_sun = bpy.data.lights.new('AutoSun', 'SUN')
light_auto_sun.energy = 3.0
light_auto_sun.angle = 0.0523599
ob_auto_sun = bpy.data.objects.new('AutoSun', light_auto_sun)
scene.collection.objects.link(ob_auto_sun)
ob_auto_sun.rotation_euler = (0.872665, 0.174533, 0.523599)
bpy.context.view_layer.update()
